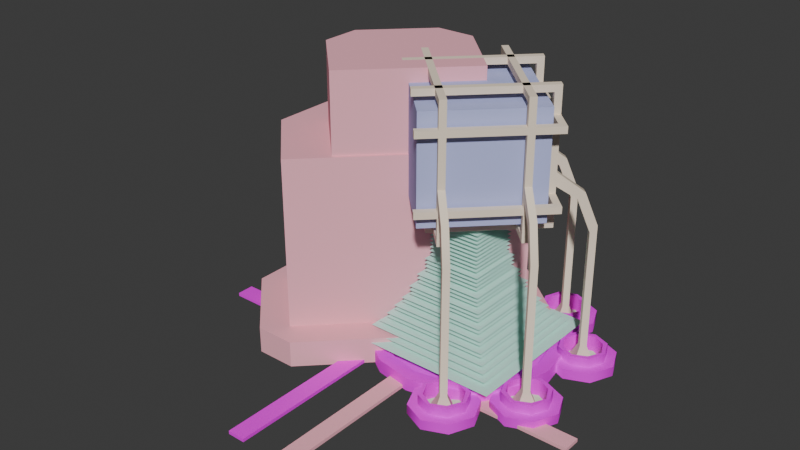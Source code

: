 # Source: rex_cube_holder.blend  (saved by Blender 4.2.66; exported with 4.5.12 LTS)
import bpy
from mathutils import Matrix  # noqa: F401  (used for matrix-valued properties, if any)

bpy.ops.wm.read_factory_settings(use_empty=True)
scene = bpy.context.scene
scene.name = 'rex_cube_holder.qc'

# ---- collections
col_rex_cube_holder_ref = bpy.data.collections.new('rex_cube_holder_ref'); scene.collection.children.link(col_rex_cube_holder_ref)
col_rex_cube_holder_selection = bpy.data.collections.new('rex_cube_holder_selection'); scene.collection.children.link(col_rex_cube_holder_selection)

# ---- images (referenced by path relative to the original .blend; pixels are not part of the script)
import os
ASSET_DIR = os.environ.get("B2B_ASSET_DIR", "")  # directory of the original .blend (textures are referenced by path, not embedded)
HERE = os.path.dirname(os.path.abspath(__file__))  # packed textures are extracted next to this script under _unpacked/

def load_image(name, relpath, width, height, colorspace="sRGB"):
    """Load a texture the original file referenced (path relative to the .blend, or extracted next to this script)."""
    p = next((c for c in (os.path.join(HERE, relpath), os.path.join(ASSET_DIR, relpath)) if relpath and os.path.exists(c)), "")
    if p:
        img = bpy.data.images.load(p, check_existing=True)
        img.name = name
    else:  # same state as the original file: an image datablock whose file is absent (Cycles renders it pink)
        img = bpy.data.images.new(name, width, height)
        img.source = "FILE"
        img.filepath = "//" + (relpath or name)
    img.colorspace_settings.name = colorspace
    return img
img_border_png = load_image('border.png', 'border.png', 1024, 1024, 'sRGB')

# ---- materials (node trees are filled in below, after node groups)
mat_glass = bpy.data.materials.new('glass')
mat_glass.diffuse_color = (0.4682, 0.5124, 0.8389, 1.0)
mat_border = bpy.data.materials.new('border')
mat_border.diffuse_color = (0.8887, 0.9383, 0.8384, 1.0)
mat_holder_side_beam_editor = bpy.data.materials.new('holder_side_beam_editor')
mat_holder_side_beam_editor.diffuse_color = (0.9036, 0.7734, 0.6196, 1.0)
mat_holder_side_beam_opaque = bpy.data.materials.new('holder_side_beam_opaque')
mat_holder_side_beam_opaque.diffuse_color = (0.6075, 0.9924, 0.5065, 1.0)
mat_holder_base_beam_editor = bpy.data.materials.new('holder_base_beam_editor')
mat_holder_base_beam_editor.diffuse_color = (0.6082, 0.9297, 0.8388, 1.0)
mat_sel = bpy.data.materials.new('sel')
mat_sel.diffuse_color = (0.9725, 0.4662, 0.5487, 1.0)
mat_sel.line_color = (0.9529, 0.8471, 0.9725, 0.0)

# ---- node groups
ng_smooth_by_angle = bpy.data.node_groups.new('Smooth by Angle', 'GeometryNodeTree')
_s = ng_smooth_by_angle.interface.new_socket(name='Mesh', in_out='OUTPUT', socket_type='NodeSocketGeometry')
_s = ng_smooth_by_angle.interface.new_socket(name='Mesh', in_out='INPUT', socket_type='NodeSocketGeometry')
_s = ng_smooth_by_angle.interface.new_socket(name='Angle', in_out='INPUT', socket_type='NodeSocketFloat')
_s.subtype = 'ANGLE'
_s.default_value = 0.5236
_s.min_value = 0.0
_s.max_value = 3.142
_s.description = 'Maximum face angle for smooth edges'
_s = ng_smooth_by_angle.interface.new_socket(name='Ignore Sharpness', in_out='INPUT', socket_type='NodeSocketBool')
_s.force_non_field = True
ng_smooth_by_angle.description = 'Set the sharpness of mesh edges based on the angle between the neighboring faces'
ng_smooth_by_angle.is_modifier = True
_N = ng_smooth_by_angle.nodes; _L = ng_smooth_by_angle.links
n0 = _N.new('GeometryNodeSetShadeSmooth'); n0.name = 'Set Shade Smooth'; n0.location = (120, -80)
n0.domain = 'EDGE'
n1 = _N.new('GeometryNodeSetShadeSmooth'); n1.name = 'Set Shade Smooth.001'; n1.location = (300, -80)
n2 = _N.new('NodeGroupOutput'); n2.name = 'Group Output'; n2.location = (480, -80)
n3 = _N.new('GeometryNodeInputMeshEdgeAngle'); n3.name = 'Edge Angle'; n3.location = (-440, -240)
n4 = _N.new('NodeGroupInput'); n4.name = 'Group Input'; n4.location = (-80, -80)
n5 = _N.new('GeometryNodeInputEdgeSmooth'); n5.name = 'Is Edge Smooth'; n5.location = (-260, -120)
n6 = _N.new('GeometryNodeInputShadeSmooth'); n6.name = 'Is Shade Smooth'; n6.location = (-440, -397)
n7 = _N.new('FunctionNodeCompare'); n7.name = 'Compare'; n7.location = (-260, -260)
n7.operation = 'LESS_EQUAL'
n7.inputs[6].default_value = (0.0, 0.0, 0.0, 0.0)
n7.inputs[7].default_value = (0.0, 0.0, 0.0, 0.0)
n8 = _N.new('FunctionNodeBooleanMath'); n8.name = 'Boolean Math.001'; n8.location = (-80, -260)
n9 = _N.new('NodeGroupInput'); n9.name = 'Group Input.001'; n9.location = (-440, -329)
n10 = _N.new('NodeGroupInput'); n10.name = 'Group Input.002'; n10.location = (-259, -189)
n11 = _N.new('FunctionNodeBooleanMath'); n11.name = 'Boolean Math'; n11.location = (-80, -149)
n11.operation = 'OR'
n12 = _N.new('FunctionNodeBooleanMath'); n12.name = 'Boolean Math.002'; n12.location = (-260, -380)
n12.operation = 'OR'
n13 = _N.new('NodeGroupInput'); n13.name = 'Group Input.003'; n13.location = (-440, -460)
_L.new(n3.outputs[0], n7.inputs[0])
_L.new(n1.outputs[0], n2.inputs[0])
_L.new(n9.outputs[1], n7.inputs[1])
_L.new(n7.outputs[0], n8.inputs[0])
_L.new(n4.outputs[0], n0.inputs[0])
_L.new(n0.outputs[0], n1.inputs[0])
_L.new(n8.outputs[0], n0.inputs[2])
_L.new(n10.outputs[2], n11.inputs[1])
_L.new(n5.outputs[0], n11.inputs[0])
_L.new(n11.outputs[0], n0.inputs[1])
_L.new(n13.outputs[2], n12.inputs[1])
_L.new(n6.outputs[0], n12.inputs[0])
_L.new(n12.outputs[0], n8.inputs[1])
n2.is_active_output = True

# ---- material node trees
mat_border.use_nodes = True; mat_border.node_tree.nodes.clear()
_N = mat_border.node_tree.nodes; _L = mat_border.node_tree.links
n0 = _N.new('ShaderNodeBsdfPrincipled'); n0.name = 'Principled BSDF'; n0.location = (10, 300)
n1 = _N.new('ShaderNodeOutputMaterial'); n1.name = 'Material Output'; n1.location = (300, 300)
n2 = _N.new('ShaderNodeTexImage'); n2.name = 'Image Texture'; n2.location = (-280, 280)
n2.image = img_border_png
_L.new(n0.outputs[0], n1.inputs[0])
_L.new(n2.outputs[0], n0.inputs[0])
n1.is_active_output = True

# ---- world
world_world = bpy.data.worlds.new('World'); scene.world = world_world
world_world.use_nodes = True; world_world.node_tree.nodes.clear()
_N = world_world.node_tree.nodes; _L = world_world.node_tree.links
n0 = _N.new('ShaderNodeOutputWorld'); n0.name = 'World Output'; n0.location = (300, 300)
n1 = _N.new('ShaderNodeBackground'); n1.name = 'Background'; n1.location = (10, 300)
n1.inputs[0].default_value = (0.05088, 0.05088, 0.05088, 1.0)
_L.new(n1.outputs[0], n0.inputs[0])
n0.is_active_output = True
world_world.color = (0.05088, 0.05088, 0.05088)
world_world.sun_shadow_jitter_overblur = 0.0

# ---- meshes
me_rex_cube_holder_ref = bpy.data.meshes.new('rex_cube_holder_ref')
me_rex_cube_holder_ref.from_pydata([(-8.0, -8.0, -64.1), (12.0, -12.0, -16.0), (12.0, 36.0, -16.0), (36.0, 12.0, -16.0), (-12.0, 12.0, -16.0), (36.0, 12.0, 16.0), (-12.0, 12.0, 16.0), (12.0, -12.0, 16.0), (12.0, 36.0, 16.0), (-3.55, 41.7, -20.0), (-2.142, 43.11, -20.0), (0.6908, 37.46, -12.0), (-2.139, 40.29, -22.0), (-0.7242, 38.87, -10.0), (2.101, 38.87, -12.0), (6.342, 34.63, -8.001), (26.14, -19.11, -58.0), (21.9, -17.7, -63.0), (26.14, -21.94, -63.0), (24.73, -17.7, -58.0), (38.87, -0.7282, -10.0), (43.11, -2.142, -20.0), (40.28, 0.6828, -10.0), (41.7, -3.556, -20.0), (23.31, -16.28, -9.999), (17.66, -10.63, -8.001), (-16.28, 26.14, -22.0), (-13.46, 23.31, -12.0), (-19.11, 26.14, -20.0), (-14.87, 24.73, -10.0), (-17.7, 27.56, -20.0), (-16.28, 23.32, -10.0), (-19.11, 26.14, -58.0), (-17.7, 27.56, -58.0), (-16.28, 26.14, -58.0), (-17.7, 24.73, -58.0), (-10.62, 17.66, -8.0), (-9.214, 19.07, -8.001), (-9.214, 19.07, -4.001), (-10.62, 17.66, -4.001), (-0.7282, 41.7, -22.0), (0.6864, 40.28, -10.0), (-3.555, 41.7, -58.0), (-2.143, 43.11, -58.0), (-0.7275, 41.7, -58.0), (-2.139, 40.28, -58.0), (4.932, 33.22, -8.001), (6.342, 34.63, -4.0), (4.932, 33.22, -4.0), (27.56, -17.7, -58.0), (30.39, -17.7, -63.0), (26.14, -13.46, -63.0), (26.14, -16.28, -58.0), (43.11, -2.142, -58.0), (41.69, -6.389, -63.0), (45.94, -2.142, -63.0), (41.7, -3.559, -58.0), (40.28, -2.146, -58.0), (41.7, 2.099, -63.0), (37.45, -2.147, -63.0), (41.7, -0.7282, -58.0), (38.87, 2.099, -12.0), (41.7, -0.7282, -22.0), (40.29, -2.141, -22.0), (37.46, 0.6856, -12.0), (34.62, 6.338, -8.001), (33.21, 4.927, -8.001), (33.21, 4.926, -4.001), (34.62, 6.337, -4.001), (26.14, -19.11, -20.0), (23.31, -13.46, -12.0), (26.14, -16.28, -22.0), (27.56, -17.7, -20.0), (24.73, -14.87, -9.999), (24.73, -17.7, -22.0), (21.9, -14.87, -12.0), (19.07, -9.213, -8.0), (17.66, -10.63, -4.001), (19.07, -9.213, -4.0), (41.7, 27.55, -58.0), (45.94, 26.14, -63.0), (41.69, 30.38, -63.0), (43.11, 26.14, -58.0), (41.7, 24.72, -58.0), (37.45, 26.14, -63.0), (41.69, 21.89, -63.0), (40.28, 26.14, -58.0), (26.14, 43.11, -58.0), (30.38, 41.7, -63.0), (26.14, 45.94, -63.0), (27.55, 41.7, -58.0), (26.14, 40.28, -58.0), (21.9, 41.7, -63.0), (26.14, 37.46, -63.0), (24.73, 41.7, -58.0), (24.73, 38.87, -9.998), (26.14, 40.28, -22.0), (27.56, 41.7, -20.0), (23.31, 37.46, -12.0), (26.15, 43.11, -20.0), (24.73, 41.7, -22.0), (17.66, 34.63, -8.0), (21.9, 38.87, -12.0), (19.07, 33.21, -8.0), (23.32, 40.28, -9.999), (19.07, 33.21, -4.002), (17.66, 34.63, -4.002), (16.24, 33.21, 18.0), (17.66, 34.63, 20.0), (16.24, 33.21, -18.0), (19.07, 33.21, 20.0), (17.66, 31.8, -18.0), (19.07, 33.21, -20.01), (17.66, 31.8, 18.0), (-7.798, 6.344, 20.0), (-9.212, 7.758, 18.0), (-7.798, 6.344, 18.0), (-9.212, 7.758, 20.0), (-4.97, 9.173, -18.0), (-6.384, 10.59, -20.0), (-4.969, 9.172, -20.0), (-6.383, 10.59, -18.0), (17.65, 34.62, -20.0), (33.22, 19.07, 20.0), (34.63, 17.66, -20.0), (33.22, 19.07, -20.0), (34.63, 17.66, 20.0), (33.21, 16.24, 18.0), (31.8, 17.65, -18.0), (33.21, 16.24, -18.0), (31.8, 17.65, 18.0), (7.758, -9.212, 20.0), (6.345, -7.798, 18.0), (7.758, -9.212, 18.0), (6.344, -7.798, 20.0), (10.59, -6.383, -20.0), (10.59, -6.384, -18.0), (9.173, -4.97, -18.0), (9.173, -4.97, -20.0), (12.0, 37.45, -10.0), (37.45, 12.0, -12.0), (37.45, 12.0, -10.0), (12.0, 37.45, -12.0), (40.29, 12.0, -10.0), (12.0, 40.29, -12.0), (12.0, 40.29, -10.0), (40.28, 12.0, -12.0), (-13.45, 12.0, -10.0), (-13.45, 12.0, -12.0), (-14.87, 13.41, -10.0), (-14.87, 13.41, -12.0), (33.22, 4.93, 20.0), (6.346, 31.8, 18.0), (31.8, 6.344, 18.0), (4.933, 33.22, 20.0), (6.344, 34.63, 20.0), (34.63, 6.342, 20.0), (33.21, 7.756, 18.0), (7.758, 33.21, 18.0), (7.758, 33.21, -18.0), (34.63, 6.342, -20.0), (6.344, 34.63, -20.0), (33.21, 7.756, -18.0), (31.8, 6.344, -18.0), (4.932, 33.21, -20.0), (33.22, 4.93, -20.0), (6.347, 31.8, -18.0), (-10.63, 17.66, 20.0), (-9.213, 19.07, -20.0), (-10.63, 17.66, -20.0), (-9.211, 19.07, 20.0), (-7.797, 17.66, 18.0), (-9.212, 16.24, -18.0), (-7.799, 17.66, -18.0), (-9.211, 16.24, 18.0), (17.66, -7.797, 18.0), (19.07, -9.211, 20.0), (19.07, -9.213, -20.0), (17.66, -7.799, -18.0), (17.66, -10.63, -20.0), (17.66, -10.63, 20.0), (16.24, -9.212, 18.0), (16.24, -9.211, -18.0), (12.0, 37.45, 12.0), (37.45, 12.0, 10.0), (37.45, 12.0, 12.0), (12.0, 37.45, 10.0), (40.29, 12.0, 12.0), (12.0, 40.29, 10.0), (12.0, 40.29, 12.0), (40.28, 12.0, 10.0), (-14.87, 13.41, 12.0), (-14.87, 13.41, 10.0), (-13.45, 12.0, 12.0), (-13.45, 12.0, 10.0), (13.41, -14.87, 12.0), (13.41, -14.87, 10.0), (12.0, -13.45, 10.0), (12.0, -13.45, 12.0), (40.29, 26.14, -22.01), (41.7, 24.73, -22.01), (41.7, 27.56, -20.01), (43.11, 26.14, -20.01), (37.46, 23.32, -12.0), (38.86, 21.89, -11.99), (38.86, 24.73, -10.01), (40.28, 23.31, -10.01), (33.21, 19.07, -7.992), (34.63, 17.66, -7.992), (34.63, 17.66, -3.99), (33.21, 19.07, -3.99), (30.0, -21.0, -61.0), (30.0, -21.0, -64.0), (-2.143, 45.94, -63.0), (-6.385, 41.7, -63.0), (-2.139, 37.45, -63.0), (2.103, 41.69, -63.0), (-17.7, 30.38, -63.0), (-21.94, 26.14, -63.0), (-17.7, 21.9, -63.0), (-13.46, 26.14, -63.0), (-14.87, 21.9, -12.0), (-17.7, 24.73, -22.0), (13.41, -14.87, -10.0), (13.41, -14.87, -12.0), (12.0, -13.45, -12.0), (12.0, -13.45, -10.0), (30.0, -21.0, -58.0), (20.0, -17.0, -63.0), (42.0, -8.0, -63.0), (42.0, 4.0, -63.0), (38.0, 2.0, -63.0), (3.0, 42.0, -63.0), (36.0, 26.0, -63.0), (38.0, 22.0, -63.0), (-3.0, 36.0, -63.0), (-3.0, 48.0, -63.0), (-14.0, 23.0, -63.0), (26.0, -11.0, -63.0), (-18.0, 33.0, -63.0), (-22.0, 31.0, -63.0), (20.0, 42.0, -63.0), (48.0, 26.0, -63.0), (46.0, 22.0, -63.0), (26.0, 48.0, -63.0), (30.0, 46.0, -63.0), (42.0, 32.0, -63.0), (30.0, 38.0, -63.0), (32.0, 42.0, -63.0), (38.0, -6.0, -61.0), (42.0, -12.0, -61.0), (42.0, -8.0, -61.0), (35.0, -9.0, -61.0), (38.0, 2.0, -61.0), (35.0, 5.0, -61.0), (32.0, -2.0, -61.0), (36.0, -2.0, -61.0), (42.0, 8.0, -61.0), (42.0, 4.0, -61.0), (33.0, -24.0, -61.0), (32.0, -17.0, -61.0), (36.0, -17.0, -61.0), (33.0, -10.0, -61.0), (30.0, -13.0, -61.0), (26.0, -27.0, -64.0), (33.0, -24.0, -64.0), (26.0, -27.0, -61.0), (19.0, -24.0, -61.0), (19.0, -24.0, -64.0), (22.0, 46.0, -61.0), (19.0, 49.0, -61.0), (16.0, 42.0, -61.0), (20.0, 42.0, -61.0), (22.0, 38.0, -61.0), (19.0, 35.0, -61.0), (26.0, 32.0, -61.0), (26.0, 36.0, -61.0), (26.0, -23.0, -61.0), (-7.001, 38.0, -61.0), (-3.0, 32.0, -61.0), (-3.0, 36.0, -61.0), (-10.0, 35.0, -61.0), (-13.0, 42.0, -64.0), (-10.0, 35.0, -64.0), (-13.0, 42.0, -61.0), (-10.0, 49.0, -61.0), (-10.0, 49.0, -64.0), (-9.002, 42.0, -61.0), (-7.0, 46.0, -61.0), (-3.0, 52.0, -61.0), (-3.0, 48.0, -61.0), (4.0, 49.0, -61.0), (1.0, 46.0, -61.0), (7.0, 42.0, -64.0), (4.0, 49.0, -64.0), (7.0, 42.0, -61.0), (4.0, 35.0, -61.0), (4.0, 35.0, -64.0), (3.0, 42.0, -61.0), (1.0, 38.0, -61.0), (-11.0, 34.0, -61.0), (-8.0, 27.0, -64.0), (-11.0, 34.0, -64.0), (-8.0, 27.0, -61.0), (-11.0, 20.0, -61.0), (-11.0, 20.0, -64.0), (-3.0, 32.0, -64.0), (36.0, -17.0, -64.0), (33.0, -10.0, -64.0), (26.0, 52.0, -61.0), (26.0, 48.0, -61.0), (26.0, 52.0, -64.0), (19.0, 49.0, -64.0), (33.0, 49.0, -61.0), (33.0, 49.0, -64.0), (30.0, 46.0, -61.0), (33.0, 35.0, -61.0), (26.0, 32.0, -64.0), (33.0, 35.0, -64.0), (19.0, 35.0, -64.0), (-22.0, 23.0, -61.0), (-28.0, 27.0, -61.0), (-25.0, 20.0, -61.0), (-24.0, 27.0, -61.0), (-22.0, 31.0, -61.0), (-25.0, 34.0, -61.0), (-18.0, 17.0, -61.0), (-18.0, 21.0, -61.0), (-18.0, 37.0, -61.0), (-18.0, 33.0, -61.0), (30.0, 38.0, -61.0), (38.0, 22.0, -61.0), (42.0, 16.0, -61.0), (42.0, 20.0, -61.0), (35.0, 19.0, -61.0), (32.0, 26.0, -61.0), (36.0, 26.0, -61.0), (38.0, 30.0, -61.0), (35.0, 33.0, -61.0), (32.0, 26.0, -64.0), (35.0, 19.0, -64.0), (35.0, 33.0, -64.0), (42.0, 36.0, -61.0), (42.0, 32.0, -61.0), (46.0, 30.0, -61.0), (49.0, 33.0, -61.0), (52.0, 26.0, -64.0), (49.0, 33.0, -64.0), (52.0, 26.0, -61.0), (49.0, 19.0, -61.0), (49.0, 19.0, -64.0), (48.0, 26.0, -61.0), (46.0, 22.0, -61.0), (-28.0, 27.0, -64.0), (-25.0, 20.0, -64.0), (-25.0, 34.0, -64.0), (49.0, -9.0, -61.0), (42.0, -12.0, -64.0), (49.0, -9.0, -64.0), (35.0, -9.0, -64.0), (42.0, 16.0, -64.0), (32.0, -2.0, -64.0), (35.0, 5.0, -64.0), (42.0, 36.0, -64.0), (32.0, 42.0, -61.0), (36.0, 42.0, -61.0), (42.0, 7.999, -64.0), (49.0, 4.997, -61.0), (49.0, 4.997, -64.0), (46.0, 2.0, -61.0), (52.0, -2.0, -64.0), (52.0, -2.0, -61.0), (48.0, -2.0, -61.0), (46.0, -6.0, -61.0), (-5.0, -5.0, -60.1), (3.0, -10.0, -64.0), (-5.001, -5.001, -64.1), (3.0, -10.0, -60.0), (-10.0, 2.999, -60.1), (-10.0, 2.999, -64.1), (-10.0, 21.0, -60.0), (-12.0, 12.0, -64.0), (-10.0, 21.0, -64.0), (-12.0, 12.0, -60.0), (36.0, 42.0, -64.0), (16.0, 42.0, -64.0), (-5.0, 29.0, -60.0), (-5.0, 29.0, -64.0), (3.0, 34.0, -60.0), (3.0, 34.0, -64.0), (21.0, 34.0, -60.0), (12.0, 36.0, -64.0), (21.0, 34.0, -64.0), (12.0, 36.0, -60.0), (-3.0, 52.0, -64.0), (29.0, 29.0, -60.1), (29.0, 29.0, -64.1), (34.0, 21.0, -60.1), (34.0, 21.0, -64.1), (34.0, 3.0, -60.0), (36.0, 12.0, -64.0), (34.0, 3.0, -64.0), (36.0, 12.0, -60.0), (26.0, -7.0, -61.0), (26.0, -11.0, -61.0), (19.0, -10.0, -61.0), (26.0, -7.001, -64.0), (19.0, -10.0, -64.0), (22.0, -13.0, -61.0), (16.0, -17.0, -61.0), (20.0, -17.0, -61.0), (22.0, -21.0, -61.0), (15.99, -17.0, -64.0), (-14.0, 23.0, -61.0), (-18.0, 17.0, -64.0), (29.0, -5.0, -60.0), (29.0, -5.0, -64.0), (21.0, -10.0, -60.0), (21.0, -10.0, -64.0), (12.0, -12.0, -64.0), (12.0, -12.0, -60.0), (-18.0, 37.0, -64.0), (-14.0, 31.0, -61.0), (-12.0, 27.0, -61.0), (29.99, -21.01, -63.0), (34.0, 2.993, -62.0), (24.01, 11.97, -58.0), (23.0, 7.46, -58.0), (36.01, 11.96, -62.0), (23.0, 16.5, -58.0), (20.53, 3.528, -58.0), (16.48, 0.9947, -58.0), (12.02, 0.004781, -58.0), (7.517, 1.004, -58.0), (3.493, 3.51, -58.0), (0.999, 7.501, -58.0), (0.003102, 11.98, -58.0), (1.013, 16.54, -58.0), (3.491, 20.49, -58.0), (7.513, 23.0, -58.0), (12.0, 24.0, -58.0), (20.5, 20.5, -58.0), (29.0, 28.99, -62.0), (16.5, 23.0, -58.0), (20.97, 34.01, -62.0), (11.99, 36.01, -62.0), (34.0, 21.0, -62.0), (3.021, 34.0, -62.0), (-4.998, 29.0, -62.0), (-9.999, 21.03, -62.0), (-12.0, 12.0, -62.0), (-10.0, 2.998, -62.0), (-5.001, -4.999, -62.0), (3.055, -10.02, -62.0), (12.0, -12.0, -62.0), (21.0, -10.0, -62.0), (28.96, -5.016, -62.0), (32.0, -8.0, -60.0), (38.0, 0.9998, -60.0), (38.0, 23.0, -60.1), (40.0, 12.0, -64.1), (38.0, 23.0, -64.1), (40.0, 12.0, -60.0), (38.0, 0.9997, -64.1), (32.0, -8.001, -64.1), (12.0, -16.0, -60.0), (23.0, -14.0, -60.0), (1.0, -14.0, -60.0), (1.0, -14.0, -64.1), (-7.999, -7.999, -60.1), (-14.0, 1.0, -64.1), (-14.0, 1.0, -60.1), (-16.0, 12.0, -64.1), (-16.0, 12.0, -60.0), (-14.0, 23.0, -60.0), (-14.0, 23.0, -64.1), (-8.001, 32.0, -64.1), (-8.0, 32.0, -60.0), (0.9996, 38.0, -64.1), (1.0, 38.0, -60.0), (12.0, 40.0, -64.1), (12.0, 40.0, -60.0), (23.0, 38.0, -60.0), (23.0, 38.0, -64.1), (32.0, 32.0, -64.1), (32.0, 32.0, -60.1), (23.0, -14.0, -64.1), (12.0, -16.0, -64.1), (21.0, 3.0, -37.92), (3.0, 21.0, -37.92), (3.0, 3.0, -37.92), (21.0, 21.0, -37.92), (36.0, -12.0, -57.4), (-12.0, 36.0, -57.4), (-12.0, -12.0, -57.4), (36.0, 36.0, -57.4), (33.0, -9.0, -56.18), (-9.0, 33.0, -56.18), (-9.0, -9.0, -56.18), (33.0, 33.0, -56.18), (31.5, -7.5, -54.96), (-7.5, 31.5, -54.96), (-7.5, -7.5, -54.96), (31.5, 31.5, -54.96), (30.0, -6.0, -53.75), (-6.0, 30.0, -53.75), (-6.0, -6.0, -53.75), (30.0, 30.0, -53.75), (28.5, -4.5, -52.53), (-4.5, 28.5, -52.53), (-4.5, -4.5, -52.53), (28.5, 28.5, -52.53), (28.5, -4.5, -51.31), (-4.5, 28.5, -51.31), (-4.5, -4.5, -51.31), (28.5, 28.5, -51.31), (27.0, -3.0, -50.09), (-3.0, 27.0, -50.09), (-3.0, -3.0, -50.09), (27.0, 27.0, -50.09), (27.0, -3.0, -48.88), (-3.0, 27.0, -48.88), (-3.0, -3.0, -48.88), (27.0, 27.0, -48.88), (25.5, -1.5, -47.66), (-1.5, 25.5, -47.66), (-1.5, -1.5, -47.66), (25.5, 25.5, -47.66), (25.5, -1.5, -46.44), (-1.5, 25.5, -46.44), (-1.5, -1.5, -46.44), (25.5, 25.5, -46.44), (24.0, 9.537e-07, -45.22), (-9.537e-07, 24.0, -45.22), (0.0, 0.0, -45.22), (24.0, 24.0, -45.22), (24.0, 9.537e-07, -44.01), (-9.537e-07, 24.0, -44.01), (0.0, 0.0, -44.01), (24.0, 24.0, -44.01), (24.0, 9.537e-07, -42.79), (-9.537e-07, 24.0, -42.79), (0.0, 0.0, -42.79), (24.0, 24.0, -42.79), (22.5, 1.5, -41.57), (1.5, 22.5, -41.57), (1.5, 1.5, -41.57), (22.5, 22.5, -41.57), (22.5, 1.5, -40.35), (1.5, 22.5, -40.35), (1.5, 1.5, -40.35), (22.5, 22.5, -40.35), (22.5, 1.5, -39.14), (1.5, 22.5, -39.14), (1.5, 1.5, -39.14), (22.5, 22.5, -39.14), (21.0, 3.0, -36.7), (3.0, 21.0, -36.7), (3.0, 3.0, -36.7), (21.0, 21.0, -36.7), (21.0, 3.0, -35.48), (3.0, 21.0, -35.48), (3.0, 3.0, -35.48), (21.0, 21.0, -35.48), (21.0, 3.0, -34.26), (3.0, 21.0, -34.26), (3.0, 3.0, -34.26), (21.0, 21.0, -34.26), (20.0, 4.0, -33.05), (4.0, 20.0, -33.05), (4.0, 4.0, -33.05), (20.0, 20.0, -33.05), (20.0, 4.0, -31.83), (4.0, 20.0, -31.83), (4.0, 4.0, -31.83), (20.0, 20.0, -31.83), (20.0, 4.0, -30.61), (4.0, 20.0, -30.61), (4.0, 4.0, -30.61), (20.0, 20.0, -30.61), (20.0, 4.0, -29.39), (4.0, 20.0, -29.39), (4.0, 4.0, -29.39), (20.0, 20.0, -29.39), (20.0, 4.0, -28.18), (4.0, 20.0, -28.18), (4.0, 4.0, -28.18), (20.0, 20.0, -28.18), (20.0, 4.0, -26.96), (4.0, 20.0, -26.96), (4.0, 4.0, -26.96), (20.0, 20.0, -26.96), (20.0, 4.0, -25.74), (4.0, 20.0, -25.74), (4.0, 4.0, -25.74), (20.0, 20.0, -25.74), (20.0, 4.0, -24.52), (4.0, 20.0, -24.52), (4.0, 4.0, -24.52), (20.0, 20.0, -24.52), (20.0, 4.0, -23.31), (4.0, 20.0, -23.31), (4.0, 4.0, -23.31), (20.0, 20.0, -23.31), (20.0, 4.0, -22.09), (4.0, 20.0, -22.09), (4.0, 4.0, -22.09), (20.0, 20.0, -22.09), (20.0, 4.0, -20.87), (4.0, 20.0, -20.87), (4.0, 4.0, -20.87), (20.0, 20.0, -20.87), (20.0, 4.0, -19.65), (4.0, 20.0, -19.65), (4.0, 4.0, -19.65), (20.0, 20.0, -19.65), (20.0, 4.0, -18.44), (4.0, 20.0, -18.44), (4.0, 4.0, -18.44), (20.0, 20.0, -18.44), (20.0, 4.0, -17.22), (4.0, 20.0, -17.22), (4.0, 4.0, -17.22), (20.0, 20.0, -17.22), (20.0, 4.0, -16.0), (4.0, 20.0, -16.0), (4.0, 4.0, -16.0), (20.0, 20.0, -16.0), (22.0, -21.0, -58.0), (26.0, -24.0, -58.0), (26.0, -23.0, -58.0), (21.0, -22.0, -58.0), (19.0, -17.0, -58.0), (20.0, -17.0, -58.0), (22.0, -13.0, -58.0), (21.0, -12.0, -58.0), (26.0, -10.0, -58.0), (26.0, -11.0, -58.0), (-8.0, 37.0, -58.0), (-8.0, 37.0, -61.0), (-3.0, 35.0, -61.0), (2.0, 37.0, -58.0), (1.999, 37.0, -61.0), (-3.0, 35.0, -58.0), (-10.0, 42.0, -61.0), (-10.0, 42.0, -58.0), (-8.0, 47.0, -58.0), (-8.0, 47.0, -61.0), (21.0, 37.0, -58.0), (21.0, 37.0, -61.0), (26.0, 35.0, -61.0), (31.0, 37.0, -58.0), (31.0, 37.0, -61.0), (26.0, 35.0, -58.0), (19.0, 42.0, -61.0), (19.0, 42.0, -58.0), (21.0, 47.0, -58.0), (21.0, 47.0, -61.0), (37.0, 21.0, -58.0), (35.0, 26.0, -61.0), (37.0, 21.0, -61.0), (35.0, 26.0, -58.0), (37.0, 31.0, -58.0), (37.0, 31.0, -61.0), (37.0, -7.0, -58.0), (37.0, -7.0, -61.0), (42.0, -9.0, -61.0), (47.0, -7.001, -58.0), (47.0, -7.001, -61.0), (42.0, -9.0, -58.0), (35.0, -2.0, -61.0), (35.0, -2.0, -58.0), (37.0, 3.0, -58.0), (37.0, 3.0, -61.0), (-23.0, 22.0, -58.0), (-18.0, 20.0, -61.0), (-13.0, 22.0, -58.0), (-13.0, 22.0, -61.0), (-18.0, 20.0, -58.0), (-18.0, 20.0, -63.0), (-23.0, 22.0, -63.0), (-25.0, 27.0, -61.0), (-25.0, 27.0, -63.0), (-25.0, 27.0, -58.0), (-23.0, 32.0, -58.0), (-23.0, 32.0, -61.0), (21.0, -22.0, -61.0), (26.0, -24.0, -61.0), (31.0, -22.0, -58.0), (31.0, -22.0, -61.0), (19.0, -17.0, -61.0), (21.0, -12.0, -61.0), (22.0, -13.0, -63.0), (22.0, -21.0, -63.0), (3.0, 42.0, -58.0), (1.0, 38.0, -58.0), (4.0, 42.0, -58.0), (2.0, 47.0, -58.0), (1.0, 46.0, -58.0), (38.0, -6.0, -58.0), (38.0, -6.0, -63.0), (42.0, -8.0, -58.0), (46.0, -6.0, -58.0), (46.0, -6.0, -63.0), (46.0, 2.0, -58.0), (46.0, 2.0, -63.0), (42.0, 4.0, -58.0), (38.0, 2.0, -58.0), (-3.0, 36.0, -58.0), (1.0, 38.0, -63.0), (1.0, 46.0, -63.0), (36.0, -2.0, -63.0), (36.0, -2.0, -58.0), (22.0, 38.0, -58.0), (26.0, 36.0, -58.0), (20.0, 42.0, -58.0), (22.0, 46.0, -58.0), (26.0, 49.0, -58.0), (26.0, 48.0, -58.0), (26.0, 49.0, -61.0), (31.0, 47.0, -58.0), (31.0, 47.0, -61.0), (30.0, 46.0, -58.0), (33.0, 42.0, -61.0), (33.0, 42.0, -58.0), (32.0, 42.0, -58.0), (30.0, 38.0, -58.0), (47.0, 2.996, -58.0), (49.0, -2.0, -61.0), (47.0, 2.995, -61.0), (49.0, -2.0, -58.0), (38.0, 30.0, -58.0), (42.0, 33.0, -58.0), (42.0, 32.0, -58.0), (42.0, 33.0, -61.0), (47.0, 31.0, -58.0), (47.0, 31.0, -61.0), (46.0, 30.0, -58.0), (49.0, 26.0, -61.0), (49.0, 26.0, -58.0), (47.0, 21.0, -58.0), (47.0, 21.0, -61.0), (48.0, 26.0, -58.0), (46.0, 22.0, -58.0), (38.0, 30.0, -63.0), (36.0, 26.0, -58.0), (38.0, 22.0, -58.0), (42.0, 19.0, -61.0), (42.0, 19.0, -58.0), (42.0, 20.0, -58.0), (-7.001, 38.0, -58.0), (-7.003, 38.0, -63.0), (-3.0, 48.0, -58.0), (-7.0, 46.0, -58.0), (-7.0, 46.0, -63.0), (48.0, -2.0, -58.0), (-9.002, 42.0, -63.0), (-9.002, 42.0, -58.0), (48.0, -2.0, -63.0), (4.0, 42.0, -61.0), (2.0, 47.0, -61.0), (-22.0, 23.0, -58.0), (-18.0, 21.0, -58.0), (-24.0, 27.0, -58.0), (-22.0, 31.0, -58.0), (-18.0, 34.0, -58.0), (-18.0, 33.0, -58.0), (-18.0, 34.0, -61.0), (-13.0, 32.0, -58.0), (-13.0, 32.0, -61.0), (-14.0, 31.0, -58.0), (-11.0, 27.0, -61.0), (-11.0, 27.0, -58.0), (-12.0, 27.0, -58.0), (-14.0, 23.0, -58.0), (-12.0, 27.0, -63.0), (-14.0, 31.0, -63.0), (26.0, -10.0, -61.0), (31.0, -12.0, -58.0), (31.0, -12.0, -61.0), (30.0, -13.0, -58.0), (32.0, -17.0, -58.0), (33.0, -17.0, -58.0), (33.0, -17.0, -61.0), (30.0, -13.0, -63.0), (-18.0, 21.0, -63.0), (-22.0, 23.0, -63.0), (26.0, -23.0, -63.0), (32.0, -17.0, -63.0), (-24.0, 27.0, -63.0), (-3.0, 49.0, -58.0), (-3.0, 49.0, -61.0), (22.0, 46.0, -63.0), (22.0, 38.0, -63.0), (42.0, 4.988, -61.0), (42.0, 5.0, -58.0), (46.0, 30.0, -63.0), (42.0, 20.0, -63.0), (26.0, 36.0, -63.0), (-5.333, -10.67, -63.0), (-10.67, -5.333, -63.0), (-10.67, -10.67, -63.0), (-10.67, -60.0, -64.0), (-5.333, -60.0, -64.0), (-60.0, -5.333, -64.0), (-60.0, -10.67, -64.0), (-5.333, -5.333, -63.0), (-60.0, -10.67, -63.0), (-60.0, -5.333, -63.0), (-5.333, -60.0, -63.0), (-10.67, -60.0, -63.0), (-10.67, -10.67, -64.0), (-10.67, -5.333, -64.0), (-5.333, -10.67, -64.0), (-5.333, -5.333, -64.0)], [(212, 211), (211, 227)], [(7, 6, 4, 1), (175, 181, 174, 171), (6, 8, 2, 4), (1, 4, 2, 3), (5, 8, 6, 7), (524, 527, 525, 526), (61, 22, 21, 62), (31, 221, 36, 39), (79, 82, 80, 81), (10, 43, 42, 9), (153, 157, 162, 163), (187, 190, 188, 189), (29, 27, 26, 30), (70, 73, 72, 71), (198, 185, 184, 197), (223, 226, 225, 224), (71, 72, 49, 52), (187, 185, 198, 195), (99, 104, 95, 97), (221, 222, 26, 27), (38, 37, 27, 29), (73, 70, 76, 78), (120, 119, 122, 112), (158, 152, 166, 159), (24, 69, 72, 73), (204, 208, 207, 203), (137, 128, 125, 138), (97, 96, 91, 90), (156, 151, 165, 160), (170, 167, 180, 176), (64, 20, 67, 66), (52, 49, 50, 51), (86, 79, 81, 84), (91, 94, 92, 93), (33, 34, 220, 217), (16, 19, 17, 18), (19, 52, 51, 17), (94, 87, 89, 92), (95, 98, 96, 97), (11, 13, 9, 12), (176, 180, 179, 177), (206, 202, 201, 205), (110, 114, 116, 113), (62, 21, 53, 60), (31, 39, 38, 29), (118, 121, 119, 120), (104, 102, 101, 106), (205, 203, 207, 210), (40, 10, 41, 14), (160, 165, 164, 161), (100, 94, 91, 96), (102, 104, 99, 100), (12, 9, 42, 45), (22, 61, 65, 68), (62, 60, 57, 63), (41, 10, 9, 13), (75, 24, 77, 25), (87, 90, 88, 89), (42, 43, 213, 214), (56, 57, 59, 54), (83, 86, 84, 85), (35, 32, 218, 219), (90, 91, 93, 88), (32, 33, 217, 218), (203, 205, 201, 199), (76, 70, 75, 25), (27, 37, 36, 221), (129, 136, 135, 124), (121, 109, 122, 119), (102, 100, 96, 98), (69, 16, 49, 72), (13, 11, 46, 48), (110, 113, 111, 112), (126, 127, 129, 124), (123, 134, 131, 126), (100, 99, 87, 94), (173, 172, 182, 178), (114, 117, 115, 116), (222, 35, 34, 26), (199, 201, 79, 86), (222, 28, 32, 35), (28, 31, 29, 30), (108, 110, 112, 122), (20, 23, 21, 22), (203, 199, 200, 204), (163, 166, 164, 165), (160, 162, 157, 156), (193, 191, 192, 194), (69, 74, 19, 16), (134, 123, 130, 132), (10, 40, 44, 43), (193, 194, 186, 183), (23, 56, 53, 21), (70, 71, 74, 75), (183, 186, 184, 185), (190, 184, 186, 188), (155, 156, 157, 158), (61, 62, 63, 64), (167, 170, 168, 169), (14, 15, 46, 11), (164, 166, 152, 154), (205, 210, 209, 206), (127, 130, 128, 129), (173, 178, 177, 168), (151, 154, 152, 153), (171, 174, 172, 173), (113, 107, 109, 111), (118, 111, 109, 121), (104, 106, 105, 95), (151, 153, 163, 165), (180, 181, 182, 179), (177, 179, 169, 168), (136, 137, 138, 135), (177, 178, 175, 176), (174, 181, 180, 167), (159, 162, 160, 161), (223, 224, 146, 143), (71, 52, 19, 74), (155, 158, 159, 161), (182, 172, 169, 179), (139, 142, 140, 141), (143, 146, 144, 145), (145, 139, 141, 143), (146, 140, 142, 144), (149, 145, 144, 150), (147, 149, 150, 148), (149, 147, 139, 145), (65, 61, 64, 66), (116, 115, 107, 113), (226, 141, 140, 225), (143, 141, 226, 223), (30, 26, 34, 33), (136, 129, 128, 137), (126, 131, 133, 127), (424, 784, 238, 692), (60, 53, 55, 58), (98, 103, 101, 102), (154, 155, 161, 164), (14, 41, 47, 15), (105, 103, 98, 95), (43, 44, 216, 213), (57, 60, 58, 59), (53, 56, 54, 55), (45, 42, 214, 215), (49, 16, 18, 50), (82, 83, 85, 80), (34, 35, 219, 220), (44, 45, 215, 216), (20, 64, 63, 23), (131, 134, 132, 133), (123, 126, 124, 125), (30, 33, 32, 28), (224, 225, 140, 146), (11, 12, 40, 14), (73, 78, 77, 24), (74, 69, 24, 75), (155, 154, 151, 156), (157, 153, 152, 158), (200, 202, 206, 204), (191, 193, 183, 189), (191, 189, 188, 192), (199, 86, 83, 200), (202, 200, 83, 82), (195, 196, 190, 187), (195, 198, 197, 196), (22, 68, 67, 20), (148, 150, 144, 142), (196, 197, 184, 190), (204, 206, 209, 208), (12, 45, 44, 40), (202, 82, 79, 201), (125, 128, 130, 123), (117, 108, 107, 115), (170, 171, 173, 168), (181, 175, 178, 182), (13, 48, 47, 41), (189, 183, 185, 187), (169, 172, 174, 167), (159, 166, 163, 162), (135, 138, 125, 124), (130, 127, 133, 132), (147, 148, 142, 139), (122, 109, 107, 108), (23, 63, 57, 56), (194, 192, 188, 186), (97, 90, 87, 99), (114, 110, 108, 117), (500, 503, 501, 502), (221, 31, 28, 222), (697, 698, 694, 696), (634, 635, 632, 633), (764, 240, 239, 766), (651, 652, 723, 724), (720, 717, 718, 722), (735, 737, 742, 739), (774, 237, 785, 762), (704, 705, 758, 755), (716, 792, 244, 718), (650, 653, 648, 649), (666, 669, 664, 665), (640, 643, 638, 639), (713, 714, 798, 793), (707, 712, 711, 231), (795, 706, 704, 727), (707, 706, 795, 672), (635, 691, 690, 632), (737, 733, 246, 796), (699, 712, 671, 664), (676, 772, 773, 774), (684, 685, 681, 683), (727, 704, 755, 730), (702, 703, 229, 701), (688, 782, 781, 227), (699, 664, 669, 701), (695, 708, 643, 641), (707, 672, 671, 712), (628, 631, 629, 630), (713, 715, 655, 648), (761, 674, 678, 762), (628, 630, 787, 693), (674, 683, 682, 680), (667, 668, 728, 730), (699, 700, 711, 712), (646, 647, 644, 645), (641, 642, 759, 696), (697, 790, 752, 698), (746, 749, 797, 234), (720, 724, 723, 721), (778, 780, 781, 782), (753, 752, 790, 646), (707, 231, 230, 706), (656, 717, 719, 657), (726, 247, 798, 714), (672, 673, 670, 671), (768, 765, 766, 770), (674, 680, 679, 678), (743, 243, 797, 749), (698, 752, 236, 710), (726, 725, 248, 247), (656, 657, 654, 655), (768, 770, 773, 772), (753, 757, 756, 754), (628, 633, 632, 631), (634, 633, 228, 692), (676, 677, 771, 772), (658, 661, 659, 660), (720, 722, 725, 724), (750, 708, 235, 751), (740, 741, 738, 739), (778, 782, 783, 779), (746, 745, 661, 658), (702, 755, 758, 703), (727, 730, 728, 729), (747, 748, 658, 660), (770, 776, 775, 773), (735, 739, 738, 736), (684, 765, 767, 685), (750, 751, 756, 757), (702, 701, 669, 667), (731, 733, 732, 662), (641, 696, 694, 695), (676, 678, 675, 677), (697, 760, 791, 790), (774, 762, 678, 676), (768, 772, 771, 769), (764, 684, 683, 763), (634, 692, 238, 637), (667, 730, 755, 702), (774, 773, 775, 237), (688, 629, 687, 689), (746, 234, 233, 745), (778, 779, 777, 636), (737, 796, 242, 742), (695, 694, 232, 709), (764, 766, 765, 684), (695, 709, 235, 708), (764, 763, 789, 240), (699, 701, 229, 700), (641, 643, 640, 642), (731, 744, 246, 733), (631, 632, 690, 686), (638, 645, 644, 639), (780, 784, 788, 781), (740, 748, 747, 741), (726, 714, 653, 651), (743, 742, 242, 243), (727, 729, 794, 795), (662, 732, 734, 663), (664, 671, 670, 665), (720, 721, 719, 717), (672, 795, 794, 673), (768, 769, 767, 765), (761, 762, 785, 786), (634, 637, 636, 635), (635, 636, 777, 691), (722, 245, 248, 725), (227, 630, 629, 688), (648, 655, 654, 649), (716, 718, 717, 656), (628, 693, 228, 633), (731, 662, 661, 745), (716, 656, 655, 715), (713, 648, 653, 714), (740, 739, 742, 743), (662, 663, 659, 661), (746, 658, 748, 749), (636, 637, 780, 778), (780, 637, 238, 784), (697, 696, 759, 760), (651, 653, 650, 652), (227, 424, 787, 630), (227, 781, 788, 424), (735, 736, 734, 732), (770, 766, 239, 776), (753, 646, 645, 757), (761, 786, 789, 763), (646, 790, 791, 647), (731, 745, 233, 744), (667, 669, 666, 668), (645, 638, 750, 757), (750, 638, 643, 708), (722, 718, 244, 245), (716, 715, 241, 792), (651, 724, 725, 726), (687, 629, 631, 686), (732, 733, 737, 735), (698, 710, 232, 694), (688, 689, 783, 782), (704, 706, 230, 705), (761, 763, 683, 674), (743, 749, 748, 740), (753, 754, 236, 752), (713, 793, 241, 715), (411, 410, 409, 267), (253, 258, 257, 254), (411, 267, 266, 277), (262, 263, 260, 261), (296, 295, 298, 299), (288, 290, 289, 285), (367, 371, 370, 368), (285, 286, 282, 284), (413, 327, 326, 304), (330, 276, 275, 316), (337, 343, 342, 338), (408, 404, 403, 405), (316, 318, 384, 365), (291, 295, 293, 294), (291, 292, 298, 295), (331, 336, 335, 334), (337, 338, 335, 336), (257, 258, 369, 367), (316, 275, 317, 318), (388, 389, 391, 393), (324, 325, 321, 323), (372, 371, 367, 369), (386, 380, 382, 387), (415, 399, 401, 416), (405, 403, 406, 407), (274, 271, 385, 319), (322, 354, 414, 326), (267, 268, 264, 266), (313, 309, 310, 315), (304, 303, 423, 413), (334, 335, 339, 340), (356, 358, 370, 371), (284, 281, 278, 287), (281, 283, 306, 279), (254, 362, 361, 255), (373, 251, 250, 356), (271, 274, 273, 272), (316, 365, 364, 330), (403, 404, 263, 262), (291, 289, 290, 292), (288, 285, 284, 287), (408, 405, 409, 410), (345, 344, 351, 348), (349, 350, 346, 348), (304, 326, 414, 305), (211, 277, 266, 259), (273, 274, 275, 276), (378, 374, 376, 379), (367, 368, 366, 257), (255, 256, 253, 254), (300, 422, 423, 303), (262, 261, 307, 308), (417, 415, 416, 418), (345, 347, 363, 342), (405, 407, 412, 409), (417, 418, 419, 420), (397, 395, 396, 398), (313, 314, 311, 309), (377, 420, 419, 375), (281, 284, 282, 283), (252, 359, 357, 250), (342, 343, 344, 345), (249, 252, 250, 251), (320, 322, 326, 327), (345, 348, 346, 347), (285, 289, 394, 286), (313, 315, 364, 365), (338, 341, 339, 335), (270, 309, 311, 312), (352, 333, 332, 349), (324, 329, 328, 325), (259, 261, 260, 211), (338, 342, 363, 341), (291, 294, 394, 289), (399, 402, 400, 401), (380, 383, 381, 382), (252, 255, 361, 359), (259, 265, 307, 261), (262, 308, 406, 403), (374, 377, 375, 376), (304, 305, 301, 303), (349, 332, 360, 350), (300, 302, 421, 328), (395, 390, 392, 396), (356, 250, 357, 358), (296, 279, 306, 297), (300, 303, 301, 302), (325, 355, 353, 321), (334, 340, 360, 332), (296, 297, 293, 295), (331, 334, 332, 333), (259, 266, 264, 265), (322, 321, 353, 354), (356, 371, 372, 373), (269, 310, 309, 270), (278, 281, 279, 280), (299, 280, 279, 296), (412, 268, 267, 409), (255, 252, 249, 256), (300, 328, 329, 422), (313, 365, 384, 314), (274, 319, 317, 275), (378, 379, 381, 383), (325, 328, 421, 355), (254, 257, 366, 362), (397, 398, 400, 402), (390, 393, 391, 392), (270, 312, 385, 271), (349, 348, 351, 352), (271, 272, 269, 270), (320, 323, 321, 322), (709, 751, 235), (703, 231, 711, 700), (247, 245, 244, 792), (709, 232, 710), (424, 693, 787), (170, 176, 175, 171), (709, 754, 756, 751), (424, 788, 784), (247, 793, 798), (424, 692, 228, 693), (243, 796, 246, 744), (247, 248, 245), (237, 786, 785), (247, 792, 241, 793), (709, 710, 236, 754), (237, 775, 776), (243, 234, 797), (703, 705, 230, 231), (237, 240, 789, 786), (243, 242, 796), (703, 700, 229), (243, 744, 233, 234), (237, 776, 239, 240), (703, 758, 705), (436, 437, 449, 450), (456, 425, 427, 430), (445, 447, 439, 440), (430, 431, 455, 456), (434, 435, 451, 452), (428, 446, 429, 426), (446, 442, 441, 429), (433, 434, 452, 453), (444, 445, 440, 443), (431, 432, 454, 455), (437, 438, 448, 449), (442, 444, 443, 441), (425, 428, 426, 427), (447, 448, 438, 439), (435, 436, 450, 451), (459, 397, 402, 462), (482, 485, 484, 483), (474, 475, 472, 473), (474, 477, 476, 475), (377, 467, 465, 420), (458, 462, 402, 399), (469, 471, 470, 0), (374, 378, 471, 469), (479, 481, 480, 478), (390, 395, 485, 482), (485, 459, 461, 484), (388, 393, 481, 479), (477, 479, 478, 476), (482, 481, 393, 390), (466, 465, 487, 486), (377, 374, 469, 467), (467, 469, 0, 468), (457, 458, 399, 415), (458, 457, 464, 463), (432, 433, 453, 454), (471, 473, 472, 470), (417, 420, 465, 466), (457, 466, 486, 464), (459, 485, 395, 397), (467, 468, 487, 465), (479, 477, 386, 388), (380, 474, 473, 383), (378, 383, 473, 471), (458, 463, 460, 462), (380, 386, 477, 474), (415, 417, 466, 457), (459, 462, 460, 461), (492, 495, 493, 494), (532, 535, 533, 534), (5, 7, 1, 3), (488, 491, 489, 490), (624, 627, 625, 626), (612, 615, 613, 614), (608, 611, 609, 610), (520, 523, 521, 522), (576, 579, 577, 578), (504, 507, 505, 506), (552, 555, 553, 554), (496, 499, 497, 498), (540, 543, 541, 542), (528, 531, 529, 530), (8, 5, 3, 2), (544, 547, 545, 546), (548, 551, 549, 550), (536, 539, 537, 538), (556, 559, 557, 558), (560, 563, 561, 562), (564, 567, 565, 566), (568, 571, 569, 570), (572, 575, 573, 574), (516, 519, 517, 518), (580, 583, 581, 582), (584, 587, 585, 586), (588, 591, 589, 590), (592, 595, 593, 594), (596, 599, 597, 598), (600, 603, 601, 602), (604, 607, 605, 606), (512, 515, 513, 514), (508, 511, 509, 510), (616, 619, 617, 618), (620, 623, 621, 622), (388, 386, 387, 389), (265, 264, 268, 307), (307, 268, 412, 308), (407, 406, 308, 412), (358, 357, 359, 370), (361, 368, 370, 359), (362, 366, 368, 361), (346, 350, 360, 347), (340, 363, 347, 360), (339, 341, 363, 340), (317, 314, 384, 318), (314, 317, 319, 311), (311, 319, 385, 312), (293, 297, 306, 294), (283, 394, 294, 306), (282, 286, 394, 283), (301, 305, 414, 302), (354, 421, 302, 414), (353, 355, 421, 354), (482, 483, 480, 481), (427, 426, 429, 441, 443, 440, 439, 438, 437, 436, 435, 434, 433, 432, 431, 430), (0, 470, 472, 468), (475, 487, 468, 472), (476, 486, 487, 475), (478, 464, 486, 476), (464, 478, 480, 463), (463, 480, 483, 460), (460, 483, 484, 461), (111, 118, 120, 112), (814, 812, 800, 806), (804, 805, 807, 808), (802, 803, 809, 810), (801, 799, 806, 800), (812, 804, 808, 800), (810, 809, 799, 801), (803, 813, 799, 809), (805, 811, 801, 807), (805, 804, 812, 811), (802, 811, 813, 803), (807, 801, 800, 808), (811, 812, 814, 813), (811, 802, 810, 801), (813, 814, 806, 799)])
me_rex_cube_holder_ref.polygons.foreach_set('use_smooth', [1, 1, 1, 1, 1, 1, 1, 1, 1, 1, 1, 1, 1, 1, 1, 1, 1, 1, 1, 1, 1, 1, 1, 1, 1, 1, 1, 1, 1, 1, 1, 1, 1, 1, 1, 1, 1, 1, 1, 1, 1, 1, 1, 1, 1, 1, 1, 1, 1, 1, 1, 1, 1, 1, 1, 1, 1, 1, 1, 1, 1, 1, 1, 1, 1, 1, 1, 1, 1, 1, 1, 1, 1, 1, 1, 1, 1, 1, 1, 1, 1, 1, 1, 1, 1, 1, 1, 1, 1, 1, 1, 1, 1, 1, 1, 1, 1, 1, 1, 1, 1, 1, 1, 1, 1, 1, 1, 1, 1, 1, 1, 1, 1, 1, 1, 1, 1, 1, 1, 1, 1, 1, 1, 1, 1, 1, 1, 1, 1, 1, 1, 1, 1, 1, 1, 1, 1, 1, 1, 1, 1, 1, 1, 1, 1, 1, 1, 1, 1, 1, 1, 1, 1, 1, 1, 1, 1, 1, 1, 1, 1, 1, 1, 1, 1, 1, 1, 1, 1, 1, 1, 1, 1, 1, 1, 1, 1, 1, 1, 1, 1, 1, 1, 1, 1, 1, 1, 1, 1, 1, 1, 1, 1, 1, 1, 1, 1, 1, 1, 1, 1, 1, 1, 1, 1, 1, 1, 1, 1, 1, 1, 1, 1, 1, 1, 1, 1, 1, 1, 1, 1, 1, 1, 1, 1, 1, 1, 1, 1, 1, 1, 1, 1, 1, 1, 1, 1, 1, 1, 1, 1, 1, 1, 1, 1, 1, 1, 1, 1, 1, 1, 1, 1, 1, 1, 1, 1, 1, 1, 1, 1, 1, 1, 1, 1, 1, 1, 1, 1, 1, 1, 1, 1, 1, 1, 1, 1, 1, 1, 1, 1, 1, 1, 1, 1, 1, 1, 1, 1, 1, 1, 1, 1, 1, 1, 1, 1, 1, 1, 1, 1, 1, 1, 1, 1, 1, 1, 1, 1, 1, 1, 1, 1, 1, 1, 1, 1, 1, 1, 1, 1, 1, 1, 1, 1, 1, 1, 1, 1, 1, 1, 1, 1, 1, 1, 1, 1, 1, 1, 1, 1, 1, 1, 1, 1, 1, 1, 1, 1, 1, 1, 1, 1, 1, 1, 1, 1, 1, 1, 1, 1, 1, 1, 1, 1, 1, 1, 1, 1, 1, 1, 1, 1, 1, 1, 1, 1, 1, 1, 1, 1, 1, 1, 1, 1, 1, 1, 1, 1, 1, 1, 1, 1, 1, 1, 1, 1, 1, 1, 1, 1, 1, 1, 1, 1, 1, 1, 1, 1, 1, 1, 1, 1, 1, 1, 1, 1, 1, 1, 1, 1, 1, 1, 1, 1, 1, 1, 1, 1, 1, 1, 1, 1, 1, 1, 1, 1, 1, 1, 1, 1, 1, 1, 1, 1, 1, 1, 1, 1, 1, 1, 1, 1, 1, 1, 1, 1, 1, 1, 1, 1, 1, 1, 1, 1, 1, 1, 1, 1, 1, 1, 1, 1, 1, 1, 1, 1, 1, 1, 1, 1, 1, 1, 1, 1, 1, 1, 1, 1, 1, 1, 1, 1, 1, 1, 1, 1, 1, 1, 1, 1, 1, 1, 1, 1, 1, 1, 1, 1, 1, 1, 1, 1, 1, 1, 1, 1, 1, 1, 1, 1, 1, 1, 1, 1, 1, 1, 1, 1, 1, 1, 1, 1, 1, 1, 1, 1, 1, 1, 1, 1, 1, 1, 1, 1, 1, 1, 1, 1, 1, 1, 1, 1, 1, 1, 1, 1, 1, 1, 1, 1, 1, 1, 1, 1, 1, 1, 1, 1, 1, 1, 1, 1, 1, 1, 1, 1, 1, 1, 0, 0, 0, 0, 0, 0, 0, 0, 0, 0, 0, 0, 0, 0])
me_rex_cube_holder_ref.polygons.foreach_set('material_index', [0, 2, 0, 0, 0, 4, 2, 2, 2, 2, 2, 2, 2, 2, 2, 2, 2, 2, 2, 2, 2, 2, 2, 2, 2, 2, 2, 2, 2, 2, 2, 2, 2, 2, 2, 2, 2, 2, 2, 2, 2, 2, 2, 2, 2, 2, 2, 2, 2, 2, 2, 2, 2, 2, 2, 2, 2, 2, 2, 2, 2, 2, 2, 2, 2, 2, 2, 2, 2, 2, 2, 2, 2, 2, 2, 2, 2, 2, 2, 2, 2, 2, 2, 2, 2, 2, 2, 2, 2, 2, 2, 2, 2, 2, 2, 2, 2, 2, 2, 2, 2, 2, 2, 2, 2, 2, 2, 2, 2, 2, 2, 2, 2, 2, 2, 2, 2, 2, 2, 2, 2, 2, 2, 2, 2, 2, 2, 2, 2, 2, 2, 2, 2, 2, 3, 2, 2, 2, 2, 2, 2, 2, 2, 2, 2, 2, 2, 2, 2, 2, 2, 2, 2, 2, 2, 2, 2, 2, 2, 2, 2, 2, 2, 2, 2, 2, 2, 2, 2, 2, 2, 2, 2, 2, 2, 2, 2, 2, 2, 2, 2, 2, 2, 2, 2, 2, 2, 4, 2, 1, 1, 1, 1, 1, 1, 1, 1, 1, 1, 1, 1, 1, 1, 1, 1, 1, 1, 1, 1, 1, 1, 1, 1, 1, 1, 1, 1, 1, 1, 1, 1, 1, 1, 1, 1, 1, 1, 1, 1, 1, 1, 1, 1, 1, 1, 1, 1, 1, 1, 1, 1, 1, 1, 1, 1, 1, 1, 1, 1, 1, 1, 1, 1, 1, 1, 1, 1, 1, 1, 1, 1, 1, 1, 1, 1, 1, 1, 1, 1, 1, 1, 1, 1, 1, 1, 1, 1, 1, 1, 1, 1, 1, 1, 1, 1, 1, 1, 1, 1, 1, 1, 1, 1, 1, 1, 1, 1, 1, 1, 1, 1, 1, 1, 1, 1, 1, 1, 1, 1, 1, 1, 1, 1, 1, 1, 1, 1, 1, 1, 1, 1, 1, 1, 1, 1, 1, 1, 1, 1, 1, 1, 1, 1, 1, 1, 1, 1, 1, 1, 1, 1, 1, 1, 1, 1, 1, 1, 1, 1, 1, 1, 1, 1, 1, 1, 1, 1, 1, 1, 1, 1, 1, 1, 1, 1, 1, 1, 1, 1, 1, 1, 1, 1, 1, 1, 1, 1, 1, 1, 1, 1, 1, 1, 1, 1, 1, 1, 1, 1, 1, 1, 1, 1, 1, 1, 1, 1, 1, 1, 1, 1, 1, 1, 1, 1, 1, 1, 1, 1, 1, 1, 1, 1, 1, 1, 1, 1, 1, 1, 1, 1, 1, 1, 1, 1, 1, 1, 1, 1, 1, 1, 1, 1, 1, 1, 1, 1, 1, 1, 1, 1, 1, 1, 1, 3, 3, 3, 3, 3, 2, 3, 3, 3, 3, 3, 3, 3, 3, 3, 3, 3, 3, 3, 3, 3, 3, 3, 3, 1, 1, 1, 1, 1, 1, 1, 1, 1, 1, 1, 1, 1, 1, 1, 1, 1, 1, 1, 1, 1, 1, 1, 1, 1, 1, 1, 1, 1, 1, 1, 1, 1, 1, 1, 1, 1, 1, 1, 1, 1, 1, 1, 1, 1, 1, 1, 4, 4, 0, 4, 4, 4, 4, 4, 4, 4, 4, 4, 4, 4, 0, 4, 4, 4, 4, 4, 4, 4, 4, 4, 4, 4, 4, 4, 4, 4, 4, 4, 4, 4, 4, 1, 1, 1, 1, 1, 1, 1, 1, 1, 1, 1, 1, 1, 1, 1, 1, 1, 1, 1, 1, 1, 1, 1, 1, 1, 1, 1, 1, 2, 1, 1, 1, 1, 1, 1, 1, 1, 1, 1, 1, 1, 1, 1])
_uv = me_rex_cube_holder_ref.uv_layers.new(name='Float2')
_uv.uv.foreach_set('vector', [0.07112, 0.1562, -0.1164, 0.1562, -0.1164, -0.09375, 0.07112, -0.09375, 3.219, 31.98, 2.437, 31.98, 2.438, 39.02, 3.219, 39.02, -0.1164, 0.1562, 0.07112, 0.1562, 0.07112, -0.09375, -0.1164, -0.09375, -0.8028, 0.006629, -0.9903, -0.1809, -1.178, 0.006639, -0.9903, 0.1941, -0.9903, 0.1941, -1.178, 0.006639, -0.9903, -0.1809, -0.8028, 0.006629, -3.0, 5.0, -3.0, 6.0, -4.0, 6.0, -4.0, 5.0, 58.38, 5.479, 57.36, 5.674, 57.36, 3.787, 58.38, 3.592, -46.35, -33.85, -45.25, -33.77, -45.1, -32.37, -46.35, -31.9, 66.93, -9.542, 66.15, -9.542, 65.37, -10.71, 67.71, -10.71, -11.81, -3.453, -11.81, -9.312, -11.03, -9.312, -11.03, -3.453, 11.03, 3.351, 11.81, 3.351, 11.81, -3.681, 11.03, -3.681, -4.969, 31.59, -4.188, 31.59, -4.188, 39.41, -4.969, 39.41, 74.64, -15.84, 73.62, -16.03, 73.62, -17.92, 74.64, -17.73, 58.38, 7.466, 57.36, 7.661, 57.36, 5.774, 58.38, 5.579, -4.969, -0.09176, -4.969, 6.939, -4.188, 6.939, -4.188, -0.09176, -63.19, -1.562, -63.97, -1.562, -63.97, -1.953, -63.19, -1.953, 59.28, -3.844, 58.5, -3.454, 58.5, -9.312, 59.28, -9.312, -63.19, 7.456, -63.97, 7.065, -63.97, 0.03397, -63.19, 0.03397, 75.69, -9.888, 75.69, -7.999, 74.91, -8.0, 74.91, -9.888, -2.438, -31.89, -2.438, -33.78, -3.219, -33.78, -3.219, -31.89, 46.31, -31.83, 45.06, -32.3, 45.22, -33.7, 46.31, -33.78, 39.15, 23.22, 40.25, 23.3, 40.4, 24.7, 39.15, 25.17, 74.91, 0.9313, 75.69, 0.9313, 75.69, 7.571, 74.91, 7.571, 11.81, -3.851, 11.03, -3.851, 11.03, 3.181, 11.81, 3.181, 2.437, 21.1, 2.437, 19.21, 3.219, 19.21, 3.219, 21.1, 66.31, -8.16, 66.31, -6.766, 67.09, -6.766, 67.09, -8.16, -6.75, 0.9313, -6.75, 7.181, -7.531, 7.572, -7.531, 0.9313, -19.62, -3.453, -18.84, -3.844, -18.84, -9.312, -19.62, -9.312, 11.81, 3.747, 11.03, 3.747, 11.03, -4.066, 11.81, -4.066, 3.219, 39.41, 2.438, 39.41, 2.437, 31.59, 3.219, 31.59, -40.28, 22.54, -39.19, 22.46, -39.19, 24.41, -40.44, 23.94, 59.45, -4.313, 58.67, -4.313, 57.89, -4.659, 60.23, -4.659, -18.84, 22.27, -19.62, 22.27, -20.4, 21.93, -18.06, 21.93, 75.07, -9.542, 75.85, -9.542, 76.64, -10.71, 74.29, -10.71, -83.33, -10.0, -82.55, -10.0, -81.77, -11.23, -84.11, -11.23, 58.67, -8.812, 59.45, -8.812, 60.23, -10.05, 57.89, -10.05, 2.438, -9.542, 3.219, -9.542, 4.0, -10.71, 1.656, -10.71, -18.84, 25.59, -19.62, 25.59, -20.4, 25.24, -18.06, 25.24, 15.21, 12.31, 14.2, 12.11, 14.2, 10.22, 15.21, 10.42, -73.62, -12.71, -74.64, -12.51, -74.64, -14.4, -73.62, -14.59, 3.219, 3.747, 2.438, 3.747, 2.438, -4.066, 3.219, -4.066, 66.31, -8.001, 66.31, -9.89, 67.09, -9.89, 67.09, -8.001, 8.094, -7.455, 8.094, -0.03397, 7.312, -0.03397, 7.312, -7.065, 59.28, -3.843, 58.5, -3.453, 58.5, -9.312, 59.28, -9.312, -2.439, -31.98, -2.44, -30.04, -3.219, -30.04, -3.219, -31.98, -6.75, 37.45, -6.75, 37.84, -7.531, 37.84, -7.531, 37.45, -7.438, -4.835, -6.344, -4.757, -6.188, -3.357, -7.437, -2.89, -7.441, -5.521, -6.347, -5.444, -6.19, -4.041, -7.44, -3.574, 73.62, -19.91, 74.64, -19.71, 74.64, -17.83, 73.62, -18.02, 11.81, -31.59, 11.03, -31.59, 11.03, -39.41, 11.81, -39.41, 75.69, -4.239, 75.69, -9.708, 74.91, -9.708, 74.91, -4.239, -14.2, -21.87, -15.21, -21.68, -15.21, -23.57, -14.2, -23.76, -82.72, -3.844, -83.5, -3.453, -83.5, -9.312, -82.72, -9.312, 39.15, 23.41, 40.25, 23.49, 40.4, 24.89, 39.15, 25.36, 11.81, -4.239, 11.81, -9.708, 11.03, -9.708, 11.03, -4.239, -11.81, -31.9, -11.81, -33.79, -11.03, -33.79, -11.03, -31.9, -40.28, 22.73, -39.19, 22.65, -39.19, 24.59, -40.44, 24.13, 75.85, -9.542, 75.07, -9.542, 74.29, -10.71, 76.64, -10.71, -10.86, -9.542, -11.65, -9.542, -12.43, -10.71, -10.08, -10.71, 58.67, -7.553, 59.45, -7.553, 60.23, -8.789, 57.89, -8.789, 66.15, -9.542, 66.93, -9.542, 67.71, -10.71, 65.36, -10.71, -82.55, -6.824, -83.33, -6.824, -84.11, -7.17, -81.77, -7.17, -19.62, 2.724, -18.84, 2.724, -18.06, 1.488, -20.4, 1.488, -2.437, -9.542, -3.219, -9.542, -4.0, -10.71, -1.656, -10.71, -14.2, -19.89, -15.21, -19.69, -15.21, -21.58, -14.2, -21.78, 3.219, 22.46, 3.219, 21.07, 2.437, 21.07, 2.437, 22.46, -3.219, -31.93, -3.219, -30.54, -2.44, -30.54, -2.44, -31.93, 6.75, 7.181, 6.75, 0.9313, 7.531, 0.9313, 7.531, 7.572, -6.75, 0.9313, -6.75, 7.181, -7.531, 7.571, -7.531, 0.9313, 75.68, -7.973, 75.69, -9.867, 74.91, -9.867, 74.91, -7.973, 2.438, -3.453, 2.438, -9.312, 3.219, -9.312, 3.219, -3.453, -46.35, -34.54, -45.25, -34.46, -45.1, -33.06, -46.35, -32.59, 14.94, 3.748, 14.16, 3.357, 14.16, -3.676, 14.94, -4.068, 14.94, 3.747, 14.16, 3.357, 14.16, -3.675, 14.94, -4.065, 67.09, -7.455, 67.09, -0.03397, 66.31, -0.03397, 66.31, -7.455, -18.84, -3.844, -19.63, -3.453, -19.63, -9.312, -18.84, -9.312, 3.219, -39.02, 2.438, -39.02, 2.438, -31.98, 3.219, -31.98, 8.094, 37.45, 8.094, 37.84, 7.312, 37.84, 7.312, 37.45, -2.438, -4.239, -2.438, -9.708, -3.219, -9.708, -3.219, -4.239, -18.84, -3.846, -19.62, -3.456, -19.62, -9.312, -18.84, -9.312, -82.72, -3.844, -83.5, -3.453, -83.5, -9.312, -82.72, -9.312, -2.437, -33.79, -2.438, -31.9, -3.219, -31.9, -3.219, -33.79, 75.69, 3.748, 74.91, 3.748, 74.91, -4.067, 75.69, -4.067, 11.03, 21.1, 11.03, 19.21, 11.81, 19.21, 11.81, 21.1, 67.09, -7.974, 67.09, -9.868, 66.31, -9.868, 66.31, -7.974, 6.75, -31.98, 6.75, -39.02, 7.531, -39.41, 7.531, -31.59, 63.19, -4.066, 63.97, -3.675, 63.97, 3.356, 63.19, 3.747, 78.03, -2.734, 78.81, -2.734, 78.81, -2.344, 78.03, -2.344, 58.5, -3.453, 59.28, -3.844, 59.28, -9.312, 58.5, -9.312, -8.094, -0.03397, -8.094, -7.455, -7.312, -7.065, -7.312, -0.03397, -83.5, -3.453, -82.72, -3.844, -82.72, -9.312, -83.5, -9.312, -4.969, 0.09176, -4.188, 0.09176, -4.188, -6.939, -4.969, -6.939, 11.03, -3.453, 11.03, -9.312, 11.81, -9.312, 11.81, -3.453, 3.219, 21.11, 3.219, 19.22, 2.438, 19.22, 2.437, 21.11, -4.969, 39.02, -4.188, 39.02, -4.188, 31.98, -4.969, 31.98, -14.94, 31.59, -14.16, 31.98, -14.16, 39.02, -14.94, 39.41, -8.094, 39.41, -8.094, 31.59, -7.312, 31.98, -7.312, 39.01, 11.81, 21.11, 11.81, 19.22, 11.03, 19.22, 11.03, 21.11, 2.438, -4.247, 3.219, -4.247, 3.219, 3.566, 2.438, 3.566, -11.81, -31.93, -11.81, -30.54, -11.03, -30.54, -11.03, -31.93, 78.81, 3.566, 78.03, 3.176, 78.03, -3.857, 78.81, -4.247, 67.09, -8.32, 67.09, -6.374, 66.31, -6.374, 66.31, -8.32, 66.31, 3.351, 67.09, 3.351, 67.09, -3.681, 66.31, -3.681, -6.75, -39.02, -6.75, -31.99, -7.531, -31.59, -7.531, -39.41, 8.094, 31.59, 8.094, 39.41, 7.312, 39.01, 7.312, 31.98, 3.219, -3.851, 2.438, -3.851, 2.438, 3.181, 3.219, 3.181, 74.91, 3.351, 75.69, 3.351, 75.69, -3.681, 74.91, -3.681, 74.91, 0.7659, 74.91, 7.015, 75.69, 7.015, 75.69, 0.7659, 75.69, -8.32, 75.69, -6.376, 74.91, -6.376, 74.91, -8.32, -63.19, 3.747, -63.97, 3.356, -63.97, -3.675, -63.19, -4.066, -63.19, 3.747, -63.97, 3.357, -63.97, -3.676, -63.19, -4.066, 3.219, -31.59, 2.438, -31.59, 2.438, -39.41, 3.219, -39.41, -6.75, 33.16, -6.75, 33.55, -7.531, 33.55, -7.531, 33.16, 63.19, -4.066, 63.97, -3.676, 63.97, 3.357, 63.19, 3.747, 7.312, 39.01, 7.312, 31.98, 8.094, 31.59, 8.094, 39.41, -6.75, -39.02, -6.75, -31.98, -7.531, -31.59, -7.531, -39.41, 3.625, 0.03397, 4.406, 0.03397, 4.406, 7.455, 3.625, 7.455, 3.219, -4.239, 3.219, -9.708, 2.437, -9.708, 2.437, -4.239, -78.81, -4.247, -78.03, -3.857, -78.03, 3.176, -78.81, 3.566, 6.75, -31.99, 6.75, -39.02, 7.531, -39.41, 7.531, -31.59, 3.625, 39.02, 4.406, 39.02, 4.406, 31.98, 3.625, 31.98, 3.625, 31.59, 4.406, 31.59, 4.406, 39.41, 3.625, 39.41, 14.94, 39.41, 14.16, 39.02, 14.16, 31.98, 14.94, 31.59, -14.94, 31.59, -14.16, 31.98, -14.16, 39.02, -14.94, 39.41, 3.625, -0.03397, 3.625, -7.455, 4.406, -7.455, 4.406, -0.03397, 78.03, 1.562, 78.81, 1.562, 78.81, 1.953, 78.03, 1.953, 78.81, -0.03392, 78.03, -0.03392, 78.03, -7.065, 78.81, -7.456, 11.81, 22.46, 11.81, 21.07, 11.03, 21.07, 11.03, 22.46, 74.91, 0.09176, 75.69, 0.09176, 75.69, -6.938, 74.91, -6.938, 3.625, -0.09176, 3.625, 6.939, 4.406, 6.939, 4.406, -0.09176, -63.19, 7.456, -63.97, 7.065, -63.97, 0.03397, -63.19, 0.03397, -83.5, -3.453, -82.72, -3.844, -82.72, -9.312, -83.5, -9.312, 66.31, 0.7659, 66.31, 7.016, 67.09, 7.015, 67.09, 0.7659, 8.094, -7.455, 8.094, -0.03397, 7.312, -0.03397, 7.312, -7.065, -2.688, 3.719, -2.688, 3.969, -2.812, 4.031, -2.938, 3.969, 59.45, -0.4944, 58.67, -0.4944, 57.89, -0.8402, 60.23, -0.8403, 74.91, -8.16, 74.91, -6.767, 75.69, -6.767, 75.69, -8.159, 11.03, -4.247, 11.81, -4.247, 11.81, 3.566, 11.03, 3.566, 45.22, -33.51, 46.31, -33.59, 46.31, -31.64, 45.06, -32.11, 7.687, -9.576, 6.438, -10.04, 6.594, -11.44, 7.688, -11.52, -83.33, -11.26, -82.55, -11.26, -81.77, -12.49, -84.11, -12.49, 10.86, -9.542, 11.65, -9.542, 12.43, -10.71, 10.08, -10.71, 11.65, -9.542, 10.86, -9.542, 10.08, -10.71, 12.43, -10.71, -82.55, -10.14, -83.33, -10.14, -84.11, -10.49, -81.77, -10.49, 3.219, -9.542, 2.438, -9.542, 1.656, -10.71, 4.0, -10.71, -19.62, 1.465, -18.84, 1.465, -18.06, 0.2296, -20.4, 0.2296, -3.219, -9.542, -2.437, -9.542, -1.656, -10.71, -4.0, -10.71, -11.65, -9.542, -10.86, -9.542, -10.08, -10.71, -12.43, -10.71, -57.36, 10.99, -58.38, 10.79, -58.38, 8.906, -57.36, 9.101, -8.094, -33.16, -8.094, -33.55, -7.312, -33.55, -7.312, -33.16, 67.09, 3.747, 66.31, 3.747, 66.31, -4.066, 67.09, -4.066, -3.22, -3.453, -3.22, -9.312, -2.438, -9.312, -2.438, -3.453, 63.19, 0.03397, 63.97, 0.03397, 63.97, 7.065, 63.19, 7.456, -11.03, -31.89, -11.03, -33.78, -11.81, -33.78, -11.81, -31.89, 3.219, 21.02, 3.219, 22.96, 2.438, 22.96, 2.437, 21.02, -31.2, 11.98, -30.25, 12.02, -27.79, 13.57, -28.74, 13.54, 11.81, 39.41, 11.03, 39.41, 11.03, 31.59, 11.81, 31.59, 11.81, 31.98, 11.03, 31.98, 11.03, 39.02, 11.81, 39.02, 14.2, 8.236, 15.21, 8.431, 15.21, 10.32, 14.2, 10.13, 78.81, -0.03392, 78.03, -0.03392, 78.03, -7.065, 78.81, -7.456, -4.969, -0.03397, -4.969, -7.455, -4.188, -7.455, -4.188, -0.03397, 67.09, -4.242, 67.09, -9.708, 66.31, -9.708, 66.31, -4.242, -19.62, -3.456, -18.84, -3.846, -18.84, -9.312, -19.62, -9.312, -4.969, 0.03397, -4.188, 0.03397, -4.188, 7.455, -4.969, 7.455, -63.19, 2.734, -63.97, 2.734, -63.97, 2.344, -63.19, 2.344, 11.81, 21.02, 11.81, 22.96, 11.03, 22.96, 11.03, 21.02, -78.03, -0.03392, -78.81, -0.03392, -78.81, -7.456, -78.03, -7.065, 63.19, 0.03397, 63.97, 0.03397, 63.97, 7.065, 63.19, 7.456, 6.597, -11.26, 7.691, -11.34, 7.691, -9.388, 6.44, -9.855, -11.03, -4.239, -11.03, -9.708, -11.81, -9.708, -11.81, -4.239, 66.31, -3.456, 66.31, -9.312, 67.09, -9.312, 67.09, -3.456, -14.94, -4.065, -14.16, -3.675, -14.16, 3.357, -14.94, 3.747, -8.094, -0.03397, -8.094, -7.455, -7.312, -7.065, -7.312, -0.03397, -78.81, -4.247, -78.03, -3.857, -78.03, 3.176, -78.81, 3.566, 2.438, 3.351, 3.219, 3.351, 3.219, -3.681, 2.438, -3.681, -11.03, -31.98, -11.03, -30.04, -11.81, -30.04, -11.81, -31.98, 14.94, 39.41, 14.16, 39.02, 14.16, 31.98, 14.94, 31.59, 78.81, 3.566, 78.03, 3.176, 78.03, -3.857, 78.81, -4.247, 11.81, -39.02, 11.03, -39.02, 11.03, -31.98, 11.81, -31.98, 66.31, 0.9313, 67.09, 0.9313, 67.09, 7.572, 66.31, 7.572, 67.09, -6.939, 66.31, -6.939, 66.31, 0.09176, 67.09, 0.09176, 3.625, 0.09176, 4.406, 0.09176, 4.406, -6.939, 3.625, -6.939, -14.94, -4.068, -14.16, -3.676, -14.16, 3.357, -14.94, 3.748, 58.5, -3.453, 59.28, -3.843, 59.28, -9.312, 58.5, -9.312, -78.03, -0.03392, -78.81, -0.03392, -78.81, -7.456, -78.03, -7.065, 74.91, -3.453, 74.91, -9.312, 75.69, -9.312, 75.69, -3.453, 74.91, -0.03397, 74.91, -7.455, 75.69, -7.455, 75.69, -0.03397, -2.0, 4.0, -2.0, 5.0, -3.0, 5.0, -3.0, 4.0, -73.62, -14.69, -74.64, -14.5, -74.64, -16.39, -73.62, -16.58, 0.948, 0.8238, 0.958, 0.8238, 0.958, 0.8338, 0.948, 0.8338, 0.948, 0.8238, 0.958, 0.8238, 0.958, 0.8338, 0.948, 0.8338, 0.948, 0.8238, 0.958, 0.8238, 0.958, 0.8338, 0.948, 0.8338, 0.948, 0.8238, 0.958, 0.8238, 0.958, 0.8338, 0.948, 0.8338, 0.948, 0.8238, 0.958, 0.8238, 0.958, 0.8338, 0.948, 0.8338, 0.948, 0.8238, 0.958, 0.8238, 0.958, 0.8338, 0.948, 0.8338, 0.948, 0.8238, 0.958, 0.8238, 0.958, 0.8338, 0.948, 0.8338, 0.948, 0.8238, 0.958, 0.8238, 0.958, 0.8338, 0.948, 0.8338, 0.948, 0.8238, 0.958, 0.8238, 0.958, 0.8338, 0.948, 0.8338, 0.948, 0.8238, 0.958, 0.8238, 0.958, 0.8338, 0.948, 0.8338, 0.948, 0.8238, 0.958, 0.8238, 0.958, 0.8338, 0.948, 0.8338, 0.948, 0.8238, 0.958, 0.8238, 0.958, 0.8338, 0.948, 0.8338, 0.948, 0.8238, 0.958, 0.8238, 0.958, 0.8338, 0.948, 0.8338, 0.948, 0.8238, 0.958, 0.8238, 0.958, 0.8338, 0.948, 0.8338, 0.948, 0.8238, 0.958, 0.8238, 0.958, 0.8338, 0.948, 0.8338, 0.948, 0.8238, 0.958, 0.8238, 0.958, 0.8338, 0.948, 0.8338, 0.948, 0.8238, 0.958, 0.8238, 0.958, 0.8338, 0.948, 0.8338, 0.948, 0.8238, 0.958, 0.8238, 0.958, 0.8338, 0.948, 0.8338, 0.948, 0.8238, 0.958, 0.8238, 0.958, 0.8338, 0.948, 0.8338, 0.948, 0.8238, 0.958, 0.8238, 0.958, 0.8338, 0.948, 0.8338, 0.948, 0.8238, 0.958, 0.8238, 0.958, 0.8338, 0.948, 0.8338, 0.948, 0.8238, 0.958, 0.8238, 0.958, 0.8338, 0.948, 0.8338, 0.948, 0.8238, 0.958, 0.8238, 0.958, 0.8338, 0.948, 0.8338, 0.948, 0.8238, 0.958, 0.8238, 0.958, 0.8338, 0.948, 0.8338, 0.948, 0.8238, 0.958, 0.8238, 0.958, 0.8338, 0.948, 0.8338, 0.948, 0.8238, 0.958, 0.8238, 0.958, 0.8338, 0.948, 0.8338, 0.948, 0.8238, 0.958, 0.8238, 0.958, 0.8338, 0.948, 0.8338, 0.948, 0.8238, 0.958, 0.8238, 0.958, 0.8338, 0.948, 0.8338, 0.948, 0.8238, 0.958, 0.8238, 0.958, 0.8338, 0.948, 0.8338, 0.948, 0.8238, 0.958, 0.8238, 0.958, 0.8338, 0.948, 0.8338, 0.948, 0.8238, 0.958, 0.8238, 0.958, 0.8338, 0.948, 0.8338, 0.948, 0.8238, 0.958, 0.8238, 0.958, 0.8338, 0.948, 0.8338, 0.948, 0.8238, 0.958, 0.8238, 0.958, 0.8338, 0.948, 0.8338, 0.948, 0.8238, 0.958, 0.8238, 0.958, 0.8338, 0.948, 0.8338, 0.948, 0.8238, 0.958, 0.8238, 0.958, 0.8338, 0.948, 0.8338, 0.948, 0.8238, 0.958, 0.8238, 0.958, 0.8338, 0.948, 0.8338, 0.948, 0.8238, 0.958, 0.8238, 0.958, 0.8338, 0.948, 0.8338, 0.948, 0.8238, 0.958, 0.8238, 0.958, 0.8338, 0.948, 0.8338, 0.948, 0.8238, 0.958, 0.8238, 0.958, 0.8338, 0.948, 0.8338, 0.948, 0.8238, 0.958, 0.8238, 0.958, 0.8338, 0.948, 0.8338, 0.948, 0.8238, 0.958, 0.8238, 0.958, 0.8338, 0.948, 0.8338, 0.948, 0.8238, 0.958, 0.8238, 0.958, 0.8338, 0.948, 0.8338, 0.948, 0.8238, 0.958, 0.8238, 0.958, 0.8338, 0.948, 0.8338, 0.948, 0.8238, 0.958, 0.8238, 0.958, 0.8338, 0.948, 0.8338, 0.948, 0.8238, 0.958, 0.8238, 0.958, 0.8338, 0.948, 0.8338, 0.948, 0.8238, 0.958, 0.8238, 0.958, 0.8338, 0.948, 0.8338, 0.948, 0.8238, 0.958, 0.8238, 0.958, 0.8338, 0.948, 0.8338, 0.948, 0.8238, 0.958, 0.8238, 0.958, 0.8338, 0.948, 0.8338, 0.948, 0.8238, 0.958, 0.8238, 0.958, 0.8338, 0.948, 0.8338, 0.948, 0.8238, 0.958, 0.8238, 0.958, 0.8338, 0.948, 0.8338, 0.948, 0.8238, 0.958, 0.8238, 0.958, 0.8338, 0.948, 0.8338, 0.948, 0.8238, 0.958, 0.8238, 0.958, 0.8338, 0.948, 0.8338, 0.948, 0.8238, 0.958, 0.8238, 0.958, 0.8338, 0.948, 0.8338, 0.948, 0.8238, 0.958, 0.8238, 0.958, 0.8338, 0.948, 0.8338, 0.948, 0.8238, 0.958, 0.8238, 0.958, 0.8338, 0.948, 0.8338, 0.948, 0.8238, 0.958, 0.8238, 0.958, 0.8338, 0.948, 0.8338, 0.948, 0.8238, 0.958, 0.8238, 0.958, 0.8338, 0.948, 0.8338, 0.948, 0.8238, 0.958, 0.8238, 0.958, 0.8338, 0.948, 0.8338, 0.948, 0.8238, 0.958, 0.8238, 0.958, 0.8338, 0.948, 0.8338, 0.948, 0.8238, 0.958, 0.8238, 0.958, 0.8338, 0.948, 0.8338, 0.948, 0.8238, 0.958, 0.8238, 0.958, 0.8338, 0.948, 0.8338, 0.948, 0.8238, 0.958, 0.8238, 0.958, 0.8338, 0.948, 0.8338, 0.948, 0.8238, 0.958, 0.8238, 0.958, 0.8338, 0.948, 0.8338, 0.948, 0.8238, 0.958, 0.8238, 0.958, 0.8338, 0.948, 0.8338, 0.948, 0.8238, 0.958, 0.8238, 0.958, 0.8338, 0.948, 0.8338, 0.948, 0.8238, 0.958, 0.8238, 0.958, 0.8338, 0.948, 0.8338, 0.948, 0.8238, 0.958, 0.8238, 0.958, 0.8338, 0.948, 0.8338, 0.948, 0.8238, 0.958, 0.8238, 0.958, 0.8338, 0.948, 0.8338, 0.948, 0.8238, 0.958, 0.8238, 0.958, 0.8338, 0.948, 0.8338, 0.948, 0.8238, 0.958, 0.8238, 0.958, 0.8338, 0.948, 0.8338, 0.948, 0.8238, 0.958, 0.8238, 0.958, 0.8338, 0.948, 0.8338, 0.948, 0.8238, 0.958, 0.8238, 0.958, 0.8338, 0.948, 0.8338, 0.948, 0.8238, 0.958, 0.8238, 0.958, 0.8338, 0.948, 0.8338, 0.948, 0.8238, 0.958, 0.8238, 0.958, 0.8338, 0.948, 0.8338, 0.948, 0.8238, 0.958, 0.8238, 0.958, 0.8338, 0.948, 0.8338, 0.948, 0.8238, 0.958, 0.8238, 0.958, 0.8338, 0.948, 0.8338, 0.948, 0.8238, 0.958, 0.8238, 0.958, 0.8338, 0.948, 0.8338, 0.948, 0.8238, 0.958, 0.8238, 0.958, 0.8338, 0.948, 0.8338, 0.948, 0.8238, 0.958, 0.8238, 0.958, 0.8338, 0.948, 0.8338, 0.948, 0.8238, 0.958, 0.8238, 0.958, 0.8338, 0.948, 0.8338, 0.948, 0.8238, 0.958, 0.8238, 0.958, 0.8338, 0.948, 0.8338, 0.948, 0.8238, 0.958, 0.8238, 0.958, 0.8338, 0.948, 0.8338, 0.948, 0.8238, 0.958, 0.8238, 0.958, 0.8338, 0.948, 0.8338, 0.948, 0.8238, 0.958, 0.8238, 0.958, 0.8338, 0.948, 0.8338, 0.948, 0.8238, 0.958, 0.8238, 0.958, 0.8338, 0.948, 0.8338, 0.948, 0.8238, 0.958, 0.8238, 0.958, 0.8338, 0.948, 0.8338, 0.948, 0.8238, 0.958, 0.8238, 0.958, 0.8338, 0.948, 0.8338, 0.948, 0.8238, 0.958, 0.8238, 0.958, 0.8338, 0.948, 0.8338, 0.948, 0.8238, 0.958, 0.8238, 0.958, 0.8338, 0.948, 0.8338, 0.948, 0.8238, 0.958, 0.8238, 0.958, 0.8338, 0.948, 0.8338, 0.948, 0.8238, 0.958, 0.8238, 0.958, 0.8338, 0.948, 0.8338, 0.948, 0.8238, 0.958, 0.8238, 0.958, 0.8338, 0.948, 0.8338, 0.948, 0.8238, 0.958, 0.8238, 0.958, 0.8338, 0.948, 0.8338, 0.948, 0.8238, 0.958, 0.8238, 0.958, 0.8338, 0.948, 0.8338, 0.948, 0.8238, 0.958, 0.8238, 0.958, 0.8338, 0.948, 0.8338, 0.948, 0.8238, 0.958, 0.8238, 0.958, 0.8338, 0.948, 0.8338, 0.948, 0.8238, 0.958, 0.8238, 0.958, 0.8338, 0.948, 0.8338, 0.948, 0.8238, 0.958, 0.8238, 0.958, 0.8338, 0.948, 0.8338, 0.948, 0.8238, 0.958, 0.8238, 0.958, 0.8338, 0.948, 0.8338, 0.948, 0.8238, 0.958, 0.8238, 0.958, 0.8338, 0.948, 0.8338, 0.948, 0.8238, 0.958, 0.8238, 0.958, 0.8338, 0.948, 0.8338, 0.948, 0.8238, 0.958, 0.8238, 0.958, 0.8338, 0.948, 0.8338, 0.948, 0.8238, 0.958, 0.8238, 0.958, 0.8338, 0.948, 0.8338, 0.948, 0.8238, 0.958, 0.8238, 0.958, 0.8338, 0.948, 0.8338, 0.948, 0.8238, 0.958, 0.8238, 0.958, 0.8338, 0.948, 0.8338, 0.948, 0.8238, 0.958, 0.8238, 0.958, 0.8338, 0.948, 0.8338, 0.948, 0.8238, 0.958, 0.8238, 0.958, 0.8338, 0.948, 0.8338, 0.948, 0.8238, 0.958, 0.8238, 0.958, 0.8338, 0.948, 0.8338, 0.948, 0.8238, 0.958, 0.8238, 0.958, 0.8338, 0.948, 0.8338, 0.948, 0.8238, 0.958, 0.8238, 0.958, 0.8338, 0.948, 0.8338, 0.948, 0.8238, 0.958, 0.8238, 0.958, 0.8338, 0.948, 0.8338, 0.948, 0.8238, 0.958, 0.8238, 0.958, 0.8338, 0.948, 0.8338, 0.948, 0.8238, 0.958, 0.8238, 0.958, 0.8338, 0.948, 0.8338, 0.948, 0.8238, 0.958, 0.8238, 0.958, 0.8338, 0.948, 0.8338, 0.948, 0.8238, 0.958, 0.8238, 0.958, 0.8338, 0.948, 0.8338, 0.948, 0.8238, 0.958, 0.8238, 0.958, 0.8338, 0.948, 0.8338, 0.948, 0.8238, 0.958, 0.8238, 0.958, 0.8338, 0.948, 0.8338, 0.948, 0.8238, 0.958, 0.8238, 0.958, 0.8338, 0.948, 0.8338, 0.948, 0.8238, 0.958, 0.8238, 0.958, 0.8338, 0.948, 0.8338, 0.948, 0.8238, 0.958, 0.8238, 0.958, 0.8338, 0.948, 0.8338, 0.948, 0.8238, 0.958, 0.8238, 0.958, 0.8338, 0.948, 0.8338, 0.948, 0.8238, 0.958, 0.8238, 0.958, 0.8338, 0.948, 0.8338, 0.948, 0.8238, 0.958, 0.8238, 0.958, 0.8338, 0.948, 0.8338, 0.948, 0.8238, 0.958, 0.8238, 0.958, 0.8338, 0.948, 0.8338, 0.948, 0.8238, 0.958, 0.8238, 0.958, 0.8338, 0.948, 0.8338, 0.948, 0.8238, 0.958, 0.8238, 0.958, 0.8338, 0.948, 0.8338, 0.948, 0.8238, 0.958, 0.8238, 0.958, 0.8338, 0.948, 0.8338, 0.948, 0.8238, 0.958, 0.8238, 0.958, 0.8338, 0.948, 0.8338, 0.948, 0.8238, 0.958, 0.8238, 0.958, 0.8338, 0.948, 0.8338, 0.948, 0.8238, 0.958, 0.8238, 0.958, 0.8338, 0.948, 0.8338, 0.948, 0.8238, 0.958, 0.8238, 0.958, 0.8338, 0.948, 0.8338, 0.948, 0.8238, 0.958, 0.8238, 0.958, 0.8338, 0.948, 0.8338, 0.948, 0.8238, 0.958, 0.8238, 0.958, 0.8338, 0.948, 0.8338, 0.948, 0.8238, 0.958, 0.8238, 0.958, 0.8338, 0.948, 0.8338, 0.948, 0.8238, 0.958, 0.8238, 0.958, 0.8338, 0.948, 0.8338, 0.948, 0.8238, 0.958, 0.8238, 0.958, 0.8338, 0.948, 0.8338, 0.948, 0.8238, 0.958, 0.8238, 0.958, 0.8338, 0.948, 0.8338, 0.948, 0.8238, 0.958, 0.8238, 0.958, 0.8338, 0.948, 0.8338, 0.948, 0.8238, 0.958, 0.8238, 0.958, 0.8338, 0.948, 0.8338, 0.948, 0.8238, 0.958, 0.8238, 0.958, 0.8338, 0.948, 0.8338, 0.948, 0.8238, 0.958, 0.8238, 0.958, 0.8338, 0.948, 0.8338, 0.948, 0.8238, 0.958, 0.8238, 0.958, 0.8338, 0.948, 0.8338, 0.948, 0.8238, 0.958, 0.8238, 0.958, 0.8338, 0.948, 0.8338, 0.948, 0.8238, 0.958, 0.8238, 0.958, 0.8338, 0.948, 0.8338, 0.9486, 0.7609, 0.9586, 0.7609, 0.9586, 0.7709, 0.9486, 0.7709, 0.9486, 0.7609, 0.9586, 0.7609, 0.9586, 0.7709, 0.9486, 0.7709, 0.9486, 0.7609, 0.9586, 0.7609, 0.9586, 0.7709, 0.9486, 0.7709, 0.9486, 0.7609, 0.9586, 0.7609, 0.9586, 0.7709, 0.9486, 0.7709, 0.9486, 0.7609, 0.9586, 0.7609, 0.9586, 0.7709, 0.9486, 0.7709, 0.9486, 0.7609, 0.9586, 0.7609, 0.9586, 0.7709, 0.9486, 0.7709, 0.9486, 0.7609, 0.9586, 0.7609, 0.9586, 0.7709, 0.9486, 0.7709, 0.9486, 0.7609, 0.9586, 0.7609, 0.9586, 0.7709, 0.9486, 0.7709, 0.9486, 0.7609, 0.9586, 0.7609, 0.9586, 0.7709, 0.9486, 0.7709, 0.9486, 0.7609, 0.9586, 0.7609, 0.9586, 0.7709, 0.9486, 0.7709, 0.9486, 0.7609, 0.9586, 0.7609, 0.9586, 0.7709, 0.9486, 0.7709, 0.9486, 0.7609, 0.9586, 0.7609, 0.9586, 0.7709, 0.9486, 0.7709, 0.9486, 0.7609, 0.9586, 0.7609, 0.9586, 0.7709, 0.9486, 0.7709, 0.9486, 0.7609, 0.9586, 0.7609, 0.9586, 0.7709, 0.9486, 0.7709, 0.9486, 0.7609, 0.9586, 0.7609, 0.9586, 0.7709, 0.9486, 0.7709, 0.9486, 0.7609, 0.9586, 0.7609, 0.9586, 0.7709, 0.9486, 0.7709, 0.9486, 0.7609, 0.9586, 0.7609, 0.9586, 0.7709, 0.9486, 0.7709, 0.9486, 0.7609, 0.9586, 0.7609, 0.9586, 0.7709, 0.9486, 0.7709, 0.9486, 0.7609, 0.9586, 0.7609, 0.9586, 0.7709, 0.9486, 0.7709, 0.949, 0.7668, 0.959, 0.7668, 0.959, 0.7768, 0.949, 0.7768, 0.9486, 0.7609, 0.9586, 0.7609, 0.9586, 0.7709, 0.9486, 0.7709, 0.9486, 0.7609, 0.9586, 0.7609, 0.9586, 0.7709, 0.9486, 0.7709, 0.949, 0.7668, 0.959, 0.7668, 0.959, 0.7768, 0.949, 0.7768, 0.949, 0.7668, 0.959, 0.7668, 0.959, 0.7768, 0.949, 0.7768, 0.9486, 0.7609, 0.9586, 0.7609, 0.9586, 0.7709, 0.9486, 0.7709, 0.9486, 0.7609, 0.9586, 0.7609, 0.9586, 0.7709, 0.9486, 0.7709, 0.9486, 0.7609, 0.9586, 0.7609, 0.9586, 0.7709, 0.9486, 0.7709, 0.9486, 0.7609, 0.9586, 0.7609, 0.9586, 0.7709, 0.9486, 0.7709, 0.9486, 0.7609, 0.9586, 0.7609, 0.9586, 0.7709, 0.9486, 0.7709, 0.9486, 0.7609, 0.9586, 0.7609, 0.9586, 0.7709, 0.9486, 0.7709, 0.9486, 0.7609, 0.9586, 0.7609, 0.9586, 0.7709, 0.9486, 0.7709, 0.9486, 0.7609, 0.9586, 0.7609, 0.9586, 0.7709, 0.9486, 0.7709, 0.9486, 0.7609, 0.9586, 0.7609, 0.9586, 0.7709, 0.9486, 0.7709, 0.9486, 0.7609, 0.9586, 0.7609, 0.9586, 0.7709, 0.9486, 0.7709, 0.9486, 0.7609, 0.9586, 0.7609, 0.9586, 0.7709, 0.9486, 0.7709, 0.9486, 0.7609, 0.9586, 0.7609, 0.9586, 0.7709, 0.9486, 0.7709, 0.9486, 0.7609, 0.9586, 0.7609, 0.9586, 0.7709, 0.9486, 0.7709, 0.9486, 0.7609, 0.9586, 0.7609, 0.9586, 0.7709, 0.9486, 0.7709, 0.9486, 0.7609, 0.9586, 0.7609, 0.9586, 0.7709, 0.9486, 0.7709, 0.9486, 0.7609, 0.9586, 0.7609, 0.9586, 0.7709, 0.9486, 0.7709, 0.9486, 0.7609, 0.9586, 0.7609, 0.9586, 0.7709, 0.9486, 0.7709, 0.9486, 0.7609, 0.9586, 0.7609, 0.9586, 0.7709, 0.9486, 0.7709, 0.9486, 0.7609, 0.9586, 0.7609, 0.9586, 0.7709, 0.9486, 0.7709, 0.9486, 0.7609, 0.9586, 0.7609, 0.9586, 0.7709, 0.9486, 0.7709, 0.9486, 0.7609, 0.9586, 0.7609, 0.9586, 0.7709, 0.9486, 0.7709, 0.9486, 0.7609, 0.9586, 0.7609, 0.9586, 0.7709, 0.9486, 0.7709, 0.9486, 0.7609, 0.9586, 0.7609, 0.9586, 0.7709, 0.9486, 0.7709, 0.949, 0.7668, 0.959, 0.7668, 0.959, 0.7768, 0.949, 0.7768, 0.9486, 0.7609, 0.9586, 0.7609, 0.9586, 0.7709, 0.9486, 0.7709, 0.9486, 0.7609, 0.9586, 0.7609, 0.9586, 0.7709, 0.9486, 0.7709, 0.9486, 0.7609, 0.9586, 0.7609, 0.9586, 0.7709, 0.9486, 0.7709, 0.9486, 0.7609, 0.9586, 0.7609, 0.9586, 0.7709, 0.9486, 0.7709, 0.949, 0.7668, 0.959, 0.7668, 0.959, 0.7768, 0.949, 0.7768, 0.9486, 0.7609, 0.9586, 0.7609, 0.9586, 0.7709, 0.9486, 0.7709, 0.9486, 0.7609, 0.9586, 0.7609, 0.9586, 0.7709, 0.9486, 0.7709, 0.949, 0.7668, 0.959, 0.7668, 0.959, 0.7768, 0.949, 0.7768, 0.949, 0.7668, 0.959, 0.7668, 0.959, 0.7768, 0.949, 0.7768, 0.9486, 0.7609, 0.9586, 0.7609, 0.9586, 0.7709, 0.9486, 0.7709, 0.949, 0.7668, 0.959, 0.7668, 0.959, 0.7768, 0.949, 0.7768, 0.9486, 0.7609, 0.9586, 0.7609, 0.9586, 0.7709, 0.9486, 0.7709, 0.9486, 0.7609, 0.9586, 0.7609, 0.9586, 0.7709, 0.9486, 0.7709, 0.9486, 0.7609, 0.9586, 0.7609, 0.9586, 0.7709, 0.9486, 0.7709, 0.9486, 0.7609, 0.9586, 0.7609, 0.9586, 0.7709, 0.9486, 0.7709, 0.9486, 0.7609, 0.9586, 0.7609, 0.9586, 0.7709, 0.9486, 0.7709, 0.9486, 0.7609, 0.9586, 0.7609, 0.9586, 0.7709, 0.9486, 0.7709, 0.9486, 0.7609, 0.9586, 0.7609, 0.9586, 0.7709, 0.9486, 0.7709, 0.9486, 0.7609, 0.9586, 0.7609, 0.9586, 0.7709, 0.9486, 0.7709, 0.9486, 0.7609, 0.9586, 0.7609, 0.9586, 0.7709, 0.9486, 0.7709, 0.9486, 0.7609, 0.9586, 0.7609, 0.9586, 0.7709, 0.9486, 0.7709, 0.9486, 0.7609, 0.9586, 0.7609, 0.9586, 0.7709, 0.9486, 0.7709, 0.9486, 0.7609, 0.9586, 0.7609, 0.9586, 0.7709, 0.9486, 0.7709, 0.9486, 0.7609, 0.9586, 0.7609, 0.9586, 0.7709, 0.9486, 0.7709, 0.9486, 0.7609, 0.9586, 0.7609, 0.9586, 0.7709, 0.9486, 0.7709, 0.9486, 0.7609, 0.9586, 0.7609, 0.9586, 0.7709, 0.9486, 0.7709, 0.949, 0.7668, 0.959, 0.7668, 0.959, 0.7768, 0.949, 0.7768, 0.949, 0.7668, 0.959, 0.7668, 0.959, 0.7768, 0.949, 0.7768, 0.9486, 0.7609, 0.9586, 0.7609, 0.9586, 0.7709, 0.9486, 0.7709, 0.9486, 0.7609, 0.9586, 0.7609, 0.9586, 0.7709, 0.9486, 0.7709, 0.9486, 0.7609, 0.9586, 0.7609, 0.9586, 0.7709, 0.9486, 0.7709, 0.949, 0.7668, 0.959, 0.7668, 0.959, 0.7768, 0.949, 0.7768, 0.9486, 0.7609, 0.9586, 0.7609, 0.9586, 0.7709, 0.9486, 0.7709, 0.9486, 0.7609, 0.9586, 0.7609, 0.9586, 0.7709, 0.9486, 0.7709, 0.9486, 0.7609, 0.9586, 0.7609, 0.9586, 0.7709, 0.9486, 0.7709, 0.949, 0.7668, 0.959, 0.7668, 0.959, 0.7768, 0.949, 0.7768, 0.9486, 0.7609, 0.9586, 0.7609, 0.9586, 0.7709, 0.9486, 0.7709, 0.9486, 0.7609, 0.9586, 0.7609, 0.9586, 0.7709, 0.9486, 0.7709, 0.9486, 0.7609, 0.9586, 0.7609, 0.9586, 0.7709, 0.9486, 0.7709, 0.9486, 0.7609, 0.9586, 0.7609, 0.9586, 0.7709, 0.9486, 0.7709, 0.9486, 0.7609, 0.9586, 0.7609, 0.9586, 0.7709, 0.9486, 0.7709, 0.9486, 0.7609, 0.9586, 0.7609, 0.9586, 0.7709, 0.9486, 0.7709, 0.9486, 0.7609, 0.9586, 0.7609, 0.9586, 0.7709, 0.9486, 0.7709, 0.9486, 0.7609, 0.9586, 0.7609, 0.9586, 0.7709, 0.9486, 0.7709, 0.9486, 0.7609, 0.9586, 0.7609, 0.9586, 0.7709, 0.9486, 0.7709, 0.9486, 0.7609, 0.9586, 0.7609, 0.9586, 0.7709, 0.9486, 0.7709, 0.9486, 0.7609, 0.9586, 0.7609, 0.9586, 0.7709, 0.9486, 0.7709, 0.9486, 0.7609, 0.9586, 0.7609, 0.9586, 0.7709, 0.9486, 0.7709, 0.9486, 0.7609, 0.9586, 0.7609, 0.9586, 0.7709, 0.9486, 0.7709, 0.9486, 0.7609, 0.9586, 0.7609, 0.9586, 0.7709, 0.9486, 0.7709, 0.9486, 0.7609, 0.9586, 0.7609, 0.9586, 0.7709, 0.9486, 0.7709, 0.9486, 0.7609, 0.9586, 0.7609, 0.9586, 0.7709, 0.9486, 0.7709, 0.9486, 0.7609, 0.9586, 0.7609, 0.9586, 0.7709, 0.9486, 0.7709, 0.9486, 0.7609, 0.9586, 0.7609, 0.9586, 0.7709, 0.9486, 0.7709, 0.949, 0.7668, 0.959, 0.7668, 0.959, 0.7768, 0.949, 0.7768, 0.9486, 0.7609, 0.9586, 0.7609, 0.9586, 0.7709, 0.9486, 0.7709, 0.9486, 0.7609, 0.9586, 0.7609, 0.9586, 0.7709, 0.9486, 0.7709, 0.949, 0.7668, 0.959, 0.7668, 0.959, 0.7768, 0.949, 0.7768, 0.949, 0.7668, 0.959, 0.7668, 0.959, 0.7768, 0.949, 0.7768, 0.9486, 0.7609, 0.9586, 0.7609, 0.9586, 0.7709, 0.9486, 0.7709, 0.9486, 0.7609, 0.9586, 0.7609, 0.9586, 0.7709, 0.9486, 0.7709, 0.9486, 0.7609, 0.9586, 0.7609, 0.9586, 0.7709, 0.9486, 0.7709, 0.9486, 0.7609, 0.9586, 0.7609, 0.9586, 0.7709, 0.9486, 0.7709, -3.688, 5.719, -3.938, 5.719, -3.812, 5.656, -2.688, 4.719, -2.938, 4.969, -3.0, 4.844, -2.937, 4.719, -2.688, 5.719, -2.688, 5.969, -2.812, 6.031, -2.937, 5.969, -3.688, 5.719, -3.625, 5.844, -3.688, 5.969, -2.688, 3.719, -2.938, 3.719, -2.813, 3.656, -8.094, 39.41, -8.094, 31.59, -7.312, 31.98, -7.312, 39.01, -3.688, 5.719, -3.938, 5.969, -4.0, 5.844, -3.938, 5.719, -2.688, 3.719, -2.625, 3.844, -2.688, 3.969, -2.688, 5.719, -2.938, 5.719, -2.812, 5.656, -2.688, 3.719, -2.938, 3.969, -3.0, 3.844, -2.938, 3.719, -2.688, 4.719, -2.688, 4.969, -2.812, 5.031, -2.938, 4.969, -2.688, 5.719, -2.625, 5.844, -2.688, 5.969, -3.688, 4.719, -3.937, 4.719, -3.812, 4.656, -2.688, 5.719, -2.937, 5.969, -3.0, 5.844, -2.938, 5.719, -3.688, 5.719, -3.688, 5.969, -3.812, 6.031, -3.938, 5.969, -3.688, 4.719, -3.625, 4.844, -3.688, 4.969, -2.688, 4.719, -2.937, 4.719, -2.812, 4.656, -2.688, 4.719, -2.688, 4.969, -2.812, 5.031, -2.938, 4.969, -3.688, 4.719, -3.938, 4.969, -4.0, 4.844, -3.937, 4.719, -2.688, 4.719, -2.625, 4.844, -2.688, 4.969, -2.688, 4.719, -2.937, 4.719, -2.812, 4.656, -2.688, 4.719, -2.938, 4.969, -3.0, 4.844, -2.937, 4.719, -3.688, 4.719, -3.688, 4.969, -3.812, 5.031, -3.938, 4.969, -2.688, 4.719, -2.625, 4.844, -2.688, 4.969, 0.9828, 0.2032, 0.983, 0.2041, 0.9807, 0.2051, 0.9803, 0.2032, 0.9888, 0.1996, 0.9899, 0.2013, 0.9876, 0.2022, 0.9871, 0.2014, 0.9853, 0.2082, 0.9834, 0.2078, 0.9843, 0.2055, 0.9853, 0.2057, 0.9871, 0.2014, 0.9862, 0.2009, 0.9872, 0.1986, 0.9888, 0.1996, 0.9835, 0.2014, 0.983, 0.2022, 0.9807, 0.2013, 0.9817, 0.1996, 0.9903, 0.2032, 0.9899, 0.2051, 0.9876, 0.2041, 0.9878, 0.2032, 0.9899, 0.2051, 0.9888, 0.2067, 0.9871, 0.205, 0.9876, 0.2041, 0.9843, 0.2009, 0.9835, 0.2014, 0.9817, 0.1996, 0.9834, 0.1986, 0.9871, 0.2078, 0.9853, 0.2082, 0.9853, 0.2057, 0.9862, 0.2055, 0.9862, 0.2009, 0.9853, 0.2007, 0.9853, 0.1982, 0.9872, 0.1986, 0.983, 0.2041, 0.9835, 0.205, 0.9817, 0.2067, 0.9807, 0.2051, 0.9888, 0.2067, 0.9871, 0.2078, 0.9862, 0.2055, 0.9871, 0.205, 0.9899, 0.2013, 0.9903, 0.2032, 0.9878, 0.2032, 0.9876, 0.2022, 0.9834, 0.2078, 0.9817, 0.2067, 0.9835, 0.205, 0.9843, 0.2055, 0.983, 0.2022, 0.9828, 0.2032, 0.9803, 0.2032, 0.9807, 0.2013, 0.949, 0.7668, 0.959, 0.7668, 0.959, 0.7768, 0.949, 0.7768, 0.949, 0.7668, 0.959, 0.7668, 0.959, 0.7768, 0.949, 0.7768, 0.949, 0.7668, 0.959, 0.7668, 0.959, 0.7768, 0.949, 0.7768, 0.949, 0.7668, 0.959, 0.7668, 0.959, 0.7768, 0.949, 0.7768, 0.949, 0.7668, 0.959, 0.7668, 0.959, 0.7768, 0.949, 0.7768, 0.949, 0.7668, 0.959, 0.7668, 0.959, 0.7768, 0.949, 0.7768, 0.949, 0.7668, 0.959, 0.7668, 0.959, 0.7768, 0.949, 0.7768, 0.949, 0.7668, 0.959, 0.7668, 0.959, 0.7768, 0.949, 0.7768, 0.949, 0.7668, 0.959, 0.7668, 0.959, 0.7768, 0.949, 0.7768, 0.949, 0.7668, 0.959, 0.7668, 0.959, 0.7768, 0.949, 0.7768, 0.949, 0.7668, 0.959, 0.7668, 0.959, 0.7768, 0.949, 0.7768, 0.949, 0.7668, 0.959, 0.7668, 0.959, 0.7768, 0.949, 0.7768, 0.949, 0.7668, 0.959, 0.7668, 0.959, 0.7768, 0.949, 0.7768, 0.949, 0.7668, 0.959, 0.7668, 0.959, 0.7768, 0.949, 0.7768, 0.949, 0.7668, 0.959, 0.7668, 0.959, 0.7768, 0.949, 0.7768, 0.949, 0.7668, 0.959, 0.7668, 0.959, 0.7768, 0.949, 0.7768, 0.949, 0.7668, 0.959, 0.7668, 0.959, 0.7768, 0.949, 0.7768, 0.949, 0.7668, 0.959, 0.7668, 0.959, 0.7768, 0.949, 0.7768, 0.949, 0.7668, 0.959, 0.7668, 0.959, 0.7768, 0.949, 0.7768, 0.9853, 0.2007, 0.9843, 0.2009, 0.9834, 0.1986, 0.9853, 0.1982, 0.949, 0.7668, 0.959, 0.7668, 0.959, 0.7768, 0.949, 0.7768, 0.949, 0.7668, 0.959, 0.7668, 0.959, 0.7768, 0.949, 0.7768, 0.949, 0.7668, 0.959, 0.7668, 0.959, 0.7768, 0.949, 0.7768, 0.949, 0.7668, 0.959, 0.7668, 0.959, 0.7768, 0.949, 0.7768, 0.949, 0.7668, 0.959, 0.7668, 0.959, 0.7768, 0.949, 0.7768, 0.949, 0.7668, 0.959, 0.7668, 0.959, 0.7768, 0.949, 0.7768, 0.949, 0.7668, 0.959, 0.7668, 0.959, 0.7768, 0.949, 0.7768, 0.949, 0.7668, 0.959, 0.7668, 0.959, 0.7768, 0.949, 0.7768, 0.949, 0.7668, 0.959, 0.7668, 0.959, 0.7768, 0.949, 0.7768, 0.949, 0.7668, 0.959, 0.7668, 0.959, 0.7768, 0.949, 0.7768, 0.949, 0.7668, 0.959, 0.7668, 0.959, 0.7768, 0.949, 0.7768, 0.949, 0.7668, 0.959, 0.7668, 0.959, 0.7768, 0.949, 0.7768, -2.0, 3.0, -2.0, 4.0, -3.0, 4.0, -3.0, 3.0, -4.0, 6.0, -4.0, 7.0, -5.0, 7.0, -5.0, 6.0, 0.09698, 0.1562, -0.09052, 0.1562, -0.09052, -0.09375, 0.09698, -0.09375, -6.0, 8.0, -6.0, 9.0, -7.0, 9.0, -7.0, 8.0, -7.0, 9.0, -7.0, 10.0, -8.0, 10.0, -8.0, 9.0, -7.0, 9.0, -7.0, 10.0, -8.0, 10.0, -8.0, 9.0, -7.0, 9.0, -7.0, 10.0, -8.0, 10.0, -8.0, 9.0, -3.0, 5.0, -3.0, 6.0, -4.0, 6.0, -4.0, 5.0, -7.0, 9.0, -7.0, 10.0, -8.0, 10.0, -8.0, 9.0, -2.0, 4.0, -2.0, 5.0, -3.0, 5.0, -3.0, 4.0, -5.0, 7.0, -5.0, 8.0, -6.0, 8.0, -6.0, 7.0, -2.0, 3.0, -2.0, 4.0, -3.0, 4.0, -3.0, 3.0, -4.0, 6.0, -4.0, 7.0, -5.0, 7.0, -5.0, 6.0, -3.0, 5.0, -3.0, 6.0, -4.0, 6.0, -4.0, 5.0, -0.09051, 0.1562, 0.09698, 0.1562, 0.09698, -0.09375, -0.09051, -0.09375, -5.0, 7.0, -5.0, 8.0, -6.0, 8.0, -6.0, 7.0, -5.0, 7.0, -5.0, 8.0, -6.0, 8.0, -6.0, 7.0, -4.0, 6.0, -4.0, 7.0, -5.0, 7.0, -5.0, 6.0, -6.0, 8.0, -6.0, 9.0, -7.0, 9.0, -7.0, 8.0, -6.0, 8.0, -6.0, 9.0, -7.0, 9.0, -7.0, 8.0, -6.0, 8.0, -6.0, 9.0, -7.0, 9.0, -7.0, 8.0, -7.0, 9.0, -7.0, 10.0, -8.0, 10.0, -8.0, 9.0, -7.0, 9.0, -7.0, 10.0, -8.0, 10.0, -8.0, 9.0, -3.0, 5.0, -3.0, 6.0, -4.0, 6.0, -4.0, 5.0, -7.0, 9.0, -7.0, 10.0, -8.0, 10.0, -8.0, 9.0, -7.0, 9.0, -7.0, 10.0, -8.0, 10.0, -8.0, 9.0, -7.0, 9.0, -7.0, 10.0, -8.0, 10.0, -8.0, 9.0, -7.0, 9.0, -7.0, 10.0, -8.0, 10.0, -8.0, 9.0, -7.0, 9.0, -7.0, 10.0, -8.0, 10.0, -8.0, 9.0, -7.0, 9.0, -7.0, 10.0, -8.0, 10.0, -8.0, 9.0, -7.0, 9.0, -7.0, 10.0, -8.0, 10.0, -8.0, 9.0, -3.0, 4.0, -3.0, 5.0, -4.0, 5.0, -4.0, 4.0, -3.0, 4.0, -3.0, 5.0, -4.0, 5.0, -4.0, 4.0, -7.0, 9.0, -7.0, 10.0, -8.0, 10.0, -8.0, 9.0, -7.0, 9.0, -7.0, 10.0, -8.0, 10.0, -8.0, 9.0, 0.949, 0.7668, 0.959, 0.7668, 0.959, 0.7768, 0.949, 0.7768, 0.9586, 0.7609, 0.9586, 0.7709, 0.9586, 0.7609, 0.9586, 0.7709, 0.9586, 0.7709, 0.9586, 0.7609, 0.9486, 0.7609, 0.9486, 0.7709, 0.9586, 0.7609, 0.9586, 0.7709, 0.9486, 0.7709, 0.9586, 0.7709, 0.9586, 0.7609, 0.9586, 0.7709, 0.9586, 0.7609, 0.9586, 0.7709, 0.9586, 0.7709, 0.9486, 0.7709, 0.9586, 0.7709, 0.9586, 0.7609, 0.9486, 0.7709, 0.9586, 0.7709, 0.9586, 0.7609, 0.9586, 0.7709, 0.9586, 0.7709, 0.9586, 0.7609, 0.9586, 0.7709, 0.9486, 0.7709, 0.9586, 0.7609, 0.9586, 0.7709, 0.9586, 0.7609, 0.9586, 0.7709, 0.9586, 0.7709, 0.9586, 0.7609, 0.9586, 0.7709, 0.9586, 0.7609, 0.9586, 0.7709, 0.9486, 0.7709, 0.9586, 0.7709, 0.9586, 0.7609, 0.9486, 0.7709, 0.9586, 0.7709, 0.9586, 0.7609, 0.9586, 0.7709, 0.9586, 0.7709, 0.9586, 0.7609, 0.9586, 0.7709, 0.9586, 0.7609, 0.9586, 0.7709, 0.9586, 0.7609, 0.9586, 0.7709, 0.9486, 0.7709, 0.9586, 0.7609, 0.9586, 0.7709, 0.9586, 0.7609, 0.9586, 0.7709, 0.9586, 0.7709, 0.9586, 0.7609, 0.9586, 0.7709, 0.9586, 0.7609, 0.9586, 0.7709, 0.9586, 0.7609, 0.9586, 0.7709, 0.9486, 0.7709, 0.9586, 0.7609, 0.9586, 0.7709, 0.9586, 0.7609, 0.9586, 0.7709, 0.9586, 0.7709, 0.9586, 0.7609, 0.9586, 0.7709, 0.9586, 0.7609, 0.949, 0.7668, 0.959, 0.7668, 0.959, 0.7768, 0.949, 0.7768, 0.9876, 0.2022, 0.9878, 0.2032, 0.9876, 0.2041, 0.9871, 0.205, 0.9862, 0.2055, 0.9853, 0.2057, 0.9843, 0.2055, 0.9835, 0.205, 0.983, 0.2041, 0.9828, 0.2032, 0.983, 0.2022, 0.9835, 0.2014, 0.9843, 0.2009, 0.9853, 0.2007, 0.9862, 0.2009, 0.9871, 0.2014, 0.949, 0.7768, 0.959, 0.7768, 0.959, 0.7768, 0.949, 0.7768, 0.959, 0.7668, 0.959, 0.7768, 0.959, 0.7668, 0.959, 0.7768, 0.959, 0.7768, 0.949, 0.7768, 0.959, 0.7768, 0.959, 0.7668, 0.959, 0.7768, 0.949, 0.7768, 0.959, 0.7768, 0.959, 0.7768, 0.949, 0.7768, 0.959, 0.7768, 0.959, 0.7768, 0.949, 0.7768, 0.949, 0.7768, 0.959, 0.7768, 0.959, 0.7668, 0.959, 0.7768, 0.959, 0.7768, 0.959, 0.7668, 0.959, 0.7768, 0.959, 0.7768, 6.75, 7.181, 6.75, 0.9313, 7.531, 0.9313, 7.531, 7.571, 0.9792, 0.1031, 0.9892, 0.1031, 0.9892, 0.1131, 0.9792, 0.1131, 0.9792, 0.1031, 0.9892, 0.1031, 0.9892, 0.1131, 0.9792, 0.1131, 0.9792, 0.1031, 0.9892, 0.1031, 0.9892, 0.1131, 0.9792, 0.1131, 0.9792, 0.1031, 0.9892, 0.1031, 0.9892, 0.1131, 0.9792, 0.1131, 0.9792, 0.1031, 0.9892, 0.1031, 0.9892, 0.1131, 0.9792, 0.1131, 0.9792, 0.1031, 0.9892, 0.1031, 0.9892, 0.1131, 0.9792, 0.1131, 0.9792, 0.1031, 0.9892, 0.1031, 0.9892, 0.1131, 0.9792, 0.1131, 0.9792, 0.1031, 0.9892, 0.1031, 0.9892, 0.1131, 0.9792, 0.1131, 0.9792, 0.1031, 0.9892, 0.1031, 0.9892, 0.1131, 0.9792, 0.1131, 0.9792, 0.1031, 0.9892, 0.1031, 0.9892, 0.1131, 0.9792, 0.1131, 0.9792, 0.1031, 0.9892, 0.1031, 0.9892, 0.1131, 0.9792, 0.1131, 0.9792, 0.1031, 0.9892, 0.1031, 0.9892, 0.1131, 0.9792, 0.1131, 0.9792, 0.1031, 0.9892, 0.1031, 0.9892, 0.1131, 0.9792, 0.1131, 0.9792, 0.1031, 0.9892, 0.1031, 0.9892, 0.1131, 0.9792, 0.1131])
me_rex_cube_holder_ref.materials.append(mat_glass)
me_rex_cube_holder_ref.materials.append(mat_border)
me_rex_cube_holder_ref.materials.append(mat_holder_side_beam_editor)
me_rex_cube_holder_ref.materials.append(mat_holder_side_beam_opaque)
me_rex_cube_holder_ref.materials.append(mat_holder_base_beam_editor)
me_rex_cube_holder_ref.update()
me_rex_cube_holder_selection = bpy.data.meshes.new('rex_cube_holder_selection')
me_rex_cube_holder_selection.from_pydata([(-0.4062, 0.25, -0.5), (-0.4062, -0.0625, -0.5), (-0.1562, -0.2188, -0.4375), (0.03126, 0.4062, -0.5), (0.2188, 0.25, -0.5), (-0.25, 0.4062, -0.5), (0.2188, 0.1562, -0.5), (-0.1562, -0.2188, -0.5), (-0.25, -0.2188, -0.5), (0.2188, 0.1562, -0.4375), (-0.25, -0.2188, -0.4375), (-0.25, 0.4062, -0.4375), (-0.4062, 0.25, -0.4375), (-0.4062, -0.0625, -0.4375), (0.2188, 0.25, -0.4375), (0.03125, 0.4062, -0.4375), (-0.3594, -0.01561, -0.03125), (-0.3594, 0.2031, -0.4375), (-0.2031, 0.3594, -0.4375), (0.01562, 0.3594, -0.4375), (0.1719, 0.2031, -0.4375), (-0.3594, 0.2031, -0.03125), (0.01562, 0.3594, -0.03125), (0.1719, 0.2031, -0.03125), (-0.2031, 0.3594, -0.03125), (-0.2031, -0.1719, -0.03125), (-0.3594, -0.01564, -0.4375), (-0.2031, -0.1719, -0.4375), (-0.2734, 0.04688, 0.1562), (-0.04688, 0.2734, 0.1562), (-0.1328, -0.09375, -0.03125), (0.09375, 0.1328, -0.03125), (-0.2734, 0.04688, -0.03125), (-0.2734, 0.1407, -0.03125), (-0.1407, 0.2734, -0.03125), (-0.1328, -0.09375, 0.1562), (0.09375, 0.1328, 0.1562), (-0.04688, 0.2734, -0.03125), (-0.1406, 0.2734, 0.1562), (-0.2734, 0.1406, 0.1562), (0.08333, -0.04167, -0.4922), (0.04167, -0.08333, -0.4922), (0.08333, -0.08333, -0.4922), (0.4688, -0.08333, -0.5), (0.4688, -0.04167, -0.5), (0.04167, -0.4688, -0.5), (0.08333, -0.4688, -0.5), (0.04167, -0.04167, -0.4922), (0.08333, -0.4688, -0.4922), (0.04167, -0.4688, -0.4922), (0.4688, -0.04167, -0.4922), (0.4688, -0.08333, -0.4922), (0.08333, -0.08333, -0.5), (0.04167, -0.08333, -0.5), (0.08333, -0.04167, -0.5), (0.04167, -0.04167, -0.5)], [], [(33, 32, 28, 39), (29, 38, 35, 36), (8, 7, 2, 10), (37, 29, 36, 31), (27, 20, 23, 25), (6, 9, 2, 7), (17, 26, 16, 21), (5, 3, 4), (5, 4, 6), (19, 20, 27, 18), (9, 14, 10, 2), (21, 16, 25, 24), (10, 14, 15), (17, 18, 27, 26), (10, 12, 13), (32, 30, 35, 28), (0, 12, 11, 5), (25, 16, 26, 27), (19, 18, 24, 22), (3, 15, 14, 4), (17, 21, 24, 18), (34, 37, 31, 33), (11, 12, 10, 15), (31, 30, 32, 33), (8, 10, 13, 1), (3, 5, 11, 15), (6, 4, 14, 9), (37, 34, 38, 29), (33, 39, 38, 34), (39, 28, 35, 38), (7, 8, 5, 6), (1, 0, 5, 8), (19, 22, 23, 20), (30, 31, 36, 35), (22, 24, 25, 23), (0, 1, 13, 12), (55, 53, 41, 47), (45, 46, 48, 49), (43, 44, 50, 51), (42, 40, 47, 41), (53, 45, 49, 41), (51, 50, 40, 42), (44, 54, 40, 50), (46, 52, 42, 48), (46, 45, 53, 52), (43, 52, 54, 44), (48, 42, 41, 49), (52, 53, 55, 54), (52, 43, 51, 42), (54, 55, 47, 40)])
_uv = me_rex_cube_holder_selection.uv_layers.new(name='UVMap')
_uv.uv.foreach_set('vector', [9.126, -0.75, 8.375, -0.75, 8.375, 0.75, 9.125, 0.75, 10.19, 8.375, 10.19, 9.125, 7.25, 9.062, 9.062, 7.25, 10.0, -3.5, 9.25, -3.5, 9.25, -3.0, 10.0, -3.0, 8.375, -0.75, 8.375, 0.75, 7.25, 0.75, 7.25, -0.75, -2.375, 9.625, -2.375, 6.625, 0.375, 6.625, 0.375, 9.625, 6.25, -3.5, 6.25, -3.0, 9.25, -3.0, 9.25, -3.5, 9.625, -3.0, 7.875, -3.0, 7.875, -0.25, 9.625, -0.25, 10.75, 10.0, 10.75, 7.75, 9.5, 6.25, 10.75, 10.0, 9.5, 6.25, 8.75, 6.25, 7.875, -10.0, 6.625, -8.75, 9.625, -5.75, 9.625, -10.0, 8.75, 6.25, 9.5, 6.25, 5.75, 10.0, 5.75, 9.25, 10.88, -8.75, 10.88, -7.0, 9.625, -5.75, 9.625, -10.0, 5.75, 10.0, 9.5, 6.25, 10.75, 7.75, 10.88, -8.75, 9.625, -10.0, 9.625, -5.75, 10.88, -7.0, 5.75, 10.0, 9.5, 11.25, 7.0, 11.25, 10.19, -0.75, 9.062, -0.75, 9.062, 0.75, 10.19, 0.75, 11.25, -3.5, 11.25, -3.0, 10.0, -3.0, 10.0, -3.5, 0.375, -5.75, 0.375, -7.0, -2.375, -7.0, -2.375, -5.75, 7.875, -3.0, 9.625, -3.0, 9.625, -0.25, 7.875, -0.25, 7.75, -3.5, 7.75, -3.0, 6.25, -3.0, 6.25, -3.5, -2.375, 10.88, 0.375, 10.88, 0.375, 9.625, -2.375, 9.625, 10.19, 9.126, 10.19, 8.375, 9.062, 7.25, 9.126, 10.19, 10.75, 10.0, 9.5, 11.25, 5.75, 10.0, 10.75, 7.75, 9.062, 7.25, 7.25, 9.062, 8.375, 10.19, 9.126, 10.19, 10.0, -3.5, 10.0, -3.0, 11.25, -3.0, 11.25, -3.5, 7.75, -4.0, 10.0, -4.0, 10.0, -3.5, 7.75, -3.5, 8.75, -4.0, 9.5, -4.0, 9.5, -3.5, 8.75, -3.5, 8.375, -0.75, 9.126, -0.75, 9.125, 0.75, 8.375, 0.75, 9.126, -0.75, 9.125, 0.75, 10.19, 0.75, 10.19, -0.75, 9.125, 10.19, 8.375, 10.19, 7.25, 9.062, 10.19, 9.125, 5.75, 9.25, 5.75, 10.0, 10.75, 10.0, 8.75, 6.25, 7.0, 11.25, 9.5, 11.25, 10.75, 10.0, 5.75, 10.0, -2.375, -10.0, 0.375, -10.0, 0.375, -8.75, -2.375, -8.75, 7.25, -0.75, 9.062, -0.75, 9.062, 0.75, 7.25, 0.75, 7.875, -10.0, 9.625, -10.0, 9.625, -5.75, 6.625, -8.75, 10.0, -3.5, 7.5, -3.5, 7.5, -3.0, 10.0, -3.0, 0.0, 0.0, 0.0, 0.0, 0.0, 0.0, 0.0, 0.0, 0.0, 0.0, 0.0, 0.0, 0.0, 0.0, 0.0, 0.0, 0.0, 0.0, 0.0, 0.0, 0.0, 0.0, 0.0, 0.0, 0.0, 0.0, 0.0, 0.0, 0.0, 0.0, 0.0, 0.0, 0.0, 0.0, 0.0, 0.0, 0.0, 0.0, 0.0, 0.0, 0.0, 0.0, 0.0, 0.0, 0.0, 0.0, 0.0, 0.0, 0.0, 0.0, 0.0, 0.0, 0.0, 0.0, 0.0, 0.0, 0.0, 0.0, 0.0, 0.0, 0.0, 0.0, 0.0, 0.0, 0.0, 0.0, 0.0, 0.0, 0.0, 0.0, 0.0, 0.0, 0.0, 0.0, 0.0, 0.0, 0.0, 0.0, 0.0, 0.0, 0.0, 0.0, 0.0, 0.0, 0.0, 0.0, 0.0, 0.0, 0.0, 0.0, 0.0, 0.0, 0.0, 0.0, 0.0, 0.0, 0.0, 0.0, 0.0, 0.0, 0.0, 0.0, 0.0, 0.0, 0.0, 0.0, 0.0, 0.0, 0.0, 0.0, 0.0, 0.0])
_uv.active_render = True
_uv = me_rex_cube_holder_selection.uv_layers.new(name='Float2')
_uv.uv.foreach_set('vector', [0.0, 0.0, 0.0, 0.0, 0.0, 0.0, 0.0, 0.0, 0.0, 0.0, 0.0, 0.0, 0.0, 0.0, 0.0, 0.0, 0.0, 0.0, 0.0, 0.0, 0.0, 0.0, 0.0, 0.0, 0.0, 0.0, 0.0, 0.0, 0.0, 0.0, 0.0, 0.0, 0.0, 0.0, 0.0, 0.0, 0.0, 0.0, 0.0, 0.0, 0.0, 0.0, 0.0, 0.0, 0.0, 0.0, 0.0, 0.0, 0.0, 0.0, 0.0, 0.0, 0.0, 0.0, 0.0, 0.0, 0.0, 0.0, 0.0, 0.0, 0.0, 0.0, 0.0, 0.0, 0.0, 0.0, 0.0, 0.0, 0.0, 0.0, 0.0, 0.0, 0.0, 0.0, 0.0, 0.0, 0.0, 0.0, 0.0, 0.0, 0.0, 0.0, 0.0, 0.0, 0.0, 0.0, 0.0, 0.0, 0.0, 0.0, 0.0, 0.0, 0.0, 0.0, 0.0, 0.0, 0.0, 0.0, 0.0, 0.0, 0.0, 0.0, 0.0, 0.0, 0.0, 0.0, 0.0, 0.0, 0.0, 0.0, 0.0, 0.0, 0.0, 0.0, 0.0, 0.0, 0.0, 0.0, 0.0, 0.0, 0.0, 0.0, 0.0, 0.0, 0.0, 0.0, 0.0, 0.0, 0.0, 0.0, 0.0, 0.0, 0.0, 0.0, 0.0, 0.0, 0.0, 0.0, 0.0, 0.0, 0.0, 0.0, 0.0, 0.0, 0.0, 0.0, 0.0, 0.0, 0.0, 0.0, 0.0, 0.0, 0.0, 0.0, 0.0, 0.0, 0.0, 0.0, 0.0, 0.0, 0.0, 0.0, 0.0, 0.0, 0.0, 0.0, 0.0, 0.0, 0.0, 0.0, 0.0, 0.0, 0.0, 0.0, 0.0, 0.0, 0.0, 0.0, 0.0, 0.0, 0.0, 0.0, 0.0, 0.0, 0.0, 0.0, 0.0, 0.0, 0.0, 0.0, 0.0, 0.0, 0.0, 0.0, 0.0, 0.0, 0.0, 0.0, 0.0, 0.0, 0.0, 0.0, 0.0, 0.0, 0.0, 0.0, 0.0, 0.0, 0.0, 0.0, 0.0, 0.0, 0.0, 0.0, 0.0, 0.0, 0.0, 0.0, 0.0, 0.0, 0.0, 0.0, 0.0, 0.0, 0.0, 0.0, 0.0, 0.0, 0.0, 0.0, 0.0, 0.0, 0.0, 0.0, 0.0, 0.0, 0.0, 0.0, 0.0, 0.0, 0.0, 0.0, 0.0, 0.0, 0.0, 0.0, 0.0, 0.0, 0.0, 0.0, 0.0, 0.0, 0.0, 0.0, 0.0, 0.0, 0.0, 0.0, 0.0, 0.0, 0.0, 0.0, 0.0, 0.0, 0.0, 0.0, 0.0, 0.0, 0.0, 0.0, 0.0, 0.0, 0.0, 0.0, 0.0, 0.0, 0.0, 0.0, 0.0, 0.0, 0.9792, 0.1031, 0.9892, 0.1031, 0.9892, 0.1131, 0.9792, 0.1131, 0.9792, 0.1031, 0.9892, 0.1031, 0.9892, 0.1131, 0.9792, 0.1131, 0.9792, 0.1031, 0.9892, 0.1031, 0.9892, 0.1131, 0.9792, 0.1131, 0.9792, 0.1031, 0.9892, 0.1031, 0.9892, 0.1131, 0.9792, 0.1131, 0.9792, 0.1031, 0.9892, 0.1031, 0.9892, 0.1131, 0.9792, 0.1131, 0.9792, 0.1031, 0.9892, 0.1031, 0.9892, 0.1131, 0.9792, 0.1131, 0.9792, 0.1031, 0.9892, 0.1031, 0.9892, 0.1131, 0.9792, 0.1131, 0.9792, 0.1031, 0.9892, 0.1031, 0.9892, 0.1131, 0.9792, 0.1131, 0.9792, 0.1031, 0.9892, 0.1031, 0.9892, 0.1131, 0.9792, 0.1131, 0.9792, 0.1031, 0.9892, 0.1031, 0.9892, 0.1131, 0.9792, 0.1131, 0.9792, 0.1031, 0.9892, 0.1031, 0.9892, 0.1131, 0.9792, 0.1131, 0.9792, 0.1031, 0.9892, 0.1031, 0.9892, 0.1131, 0.9792, 0.1131, 0.9792, 0.1031, 0.9892, 0.1031, 0.9892, 0.1131, 0.9792, 0.1131, 0.9792, 0.1031, 0.9892, 0.1031, 0.9892, 0.1131, 0.9792, 0.1131])
me_rex_cube_holder_selection.materials.append(mat_sel)
me_rex_cube_holder_selection.update()

# ---- objects
ob_empty = bpy.data.objects.new('Empty', None)
ob_rex_cube_holder_ref = bpy.data.objects.new('rex_cube_holder_ref', me_rex_cube_holder_ref)
ob_rex_cube_holder_selection = bpy.data.objects.new('rex_cube_holder_selection', me_rex_cube_holder_selection)

# ---- transforms, parenting, visibility, modifiers, constraints
ob_empty.location = (0.0, 0.0, 0.0)
ob_empty.empty_display_type = 'CUBE'
ob_empty.empty_display_size = 64.0
ob_rex_cube_holder_ref.location = (0.0, 0.0, 0.0)
_vg = ob_rex_cube_holder_ref.vertex_groups.new(name='static_prop')
_vg.add([0, 1, 2, 3, 4, 5, 6, 7, 8, 9, 10, 11, 12, 13, 14, 15, 16, 17, 18, 19, 20, 21, 22, 23, 24, 25, 26, 27, 28, 29, 30, 31, 32, 33, 34, 35, 36, 37, 38, 39, 40, 41, 42, 43, 44, 45, 46, 47, 48, 49, 50, 51, 52, 53, 54, 55, 56, 57, 58, 59, 60, 61, 62, 63, 64, 65, 66, 67, 68, 69, 70, 71, 72, 73, 74, 75, 76, 77, 78, 79, 80, 81, 82, 83, 84, 85, 86, 87, 88, 89, 90, 91, 92, 93, 94, 95, 96, 97, 98, 99, 100, 101, 102, 103, 104, 105, 106, 107, 108, 109, 110, 111, 112, 113, 114, 115, 116, 117, 118, 119, 120, 121, 122, 123, 124, 125, 126, 127, 128, 129, 130, 131, 132, 133, 134, 135, 136, 137, 138, 139, 140, 141, 142, 143, 144, 145, 146, 147, 148, 149, 150, 151, 152, 153, 154, 155, 156, 157, 158, 159, 160, 161, 162, 163, 164, 165, 166, 167, 168, 169, 170, 171, 172, 173, 174, 175, 176, 177, 178, 179, 180, 181, 182, 183, 184, 185, 186, 187, 188, 189, 190, 191, 192, 193, 194, 195, 196, 197, 198, 199, 200, 201, 202, 203, 204, 205, 206, 207, 208, 209, 210, 211, 212, 213, 214, 215, 216, 217, 218, 219, 220, 221, 222, 223, 224, 225, 226, 227, 228, 229, 230, 231, 232, 233, 234, 235, 236, 237, 238, 239, 240, 241, 242, 243, 244, 245, 246, 247, 248, 249, 250, 251, 252, 253, 254, 255, 256, 257, 258, 259, 260, 261, 262, 263, 264, 265, 266, 267, 268, 269, 270, 271, 272, 273, 274, 275, 276, 277, 278, 279, 280, 281, 282, 283, 284, 285, 286, 287, 288, 289, 290, 291, 292, 293, 294, 295, 296, 297, 298, 299, 300, 301, 302, 303, 304, 305, 306, 307, 308, 309, 310, 311, 312, 313, 314, 315, 316, 317, 318, 319, 320, 321, 322, 323, 324, 325, 326, 327, 328, 329, 330, 331, 332, 333, 334, 335, 336, 337, 338, 339, 340, 341, 342, 343, 344, 345, 346, 347, 348, 349, 350, 351, 352, 353, 354, 355, 356, 357, 358, 359, 360, 361, 362, 363, 364, 365, 366, 367, 368, 369, 370, 371, 372, 373, 374, 375, 376, 377, 378, 379, 380, 381, 382, 383, 384, 385, 386, 387, 388, 389, 390, 391, 392, 393, 394, 395, 396, 397, 398, 399, 400, 401, 402, 403, 404, 405, 406, 407, 408, 409, 410, 411, 412, 413, 414, 415, 416, 417, 418, 419, 420, 421, 422, 423, 424, 425, 426, 427, 428, 429, 430, 431, 432, 433, 434, 435, 436, 437, 438, 439, 440, 441, 442, 443, 444, 445, 446, 447, 448, 449, 450, 451, 452, 453, 454, 455, 456, 457, 458, 459, 460, 461, 462, 463, 464, 465, 466, 467, 468, 469, 470, 471, 472, 473, 474, 475, 476, 477, 478, 479, 480, 481, 482, 483, 484, 485, 486, 487, 488, 489, 490, 491, 492, 493, 494, 495, 496, 497, 498, 499, 500, 501, 502, 503, 504, 505, 506, 507, 508, 509, 510, 511, 512, 513, 514, 515, 516, 517, 518, 519, 520, 521, 522, 523, 524, 525, 526, 527, 528, 529, 530, 531, 532, 533, 534, 535, 536, 537, 538, 539, 540, 541, 542, 543, 544, 545, 546, 547, 548, 549, 550, 551, 552, 553, 554, 555, 556, 557, 558, 559, 560, 561, 562, 563, 564, 565, 566, 567, 568, 569, 570, 571, 572, 573, 574, 575, 576, 577, 578, 579, 580, 581, 582, 583, 584, 585, 586, 587, 588, 589, 590, 591, 592, 593, 594, 595, 596, 597, 598, 599, 600, 601, 602, 603, 604, 605, 606, 607, 608, 609, 610, 611, 612, 613, 614, 615, 616, 617, 618, 619, 620, 621, 622, 623, 624, 625, 626, 627, 628, 629, 630, 631, 632, 633, 634, 635, 636, 637, 638, 639, 640, 641, 642, 643, 644, 645, 646, 647, 648, 649, 650, 651, 652, 653, 654, 655, 656, 657, 658, 659, 660, 661, 662, 663, 664, 665, 666, 667, 668, 669, 670, 671, 672, 673, 674, 675, 676, 677, 678, 679, 680, 681, 682, 683, 684, 685, 686, 687, 688, 689, 690, 691, 692, 693, 694, 695, 696, 697, 698, 699, 700, 701, 702, 703, 704, 705, 706, 707, 708, 709, 710, 711, 712, 713, 714, 715, 716, 717, 718, 719, 720, 721, 722, 723, 724, 725, 726, 727, 728, 729, 730, 731, 732, 733, 734, 735, 736, 737, 738, 739, 740, 741, 742, 743, 744, 745, 746, 747, 748, 749, 750, 751, 752, 753, 754, 755, 756, 757, 758, 759, 760, 761, 762, 763, 764, 765, 766, 767, 768, 769, 770, 771, 772, 773, 774, 775, 776, 777, 778, 779, 780, 781, 782, 783, 784, 785, 786, 787, 788, 789, 790, 791, 792, 793, 794, 795, 796, 797, 798], 1.0, 'REPLACE')
_m = ob_rex_cube_holder_ref.modifiers.new('Armature', 'ARMATURE')
_m = ob_rex_cube_holder_ref.modifiers.new('Smooth by Angle', 'NODES')
_m.node_group = ng_smooth_by_angle
_gi = [s.identifier for s in ng_smooth_by_angle.interface.items_tree if s.item_type == 'SOCKET' and s.in_out == 'INPUT']
_m[_gi[1]] = 1.047  # Angle
_m.use_pin_to_last = True
_m.show_group_selector = False
ob_rex_cube_holder_selection.location = (0.0, 0.0, 0.0)
ob_rex_cube_holder_selection.scale = (128.0, 128.0, 128.0)
_vg = ob_rex_cube_holder_selection.vertex_groups.new(name='static_prop')

# ---- collection membership
scene.collection.objects.link(ob_empty)
col_rex_cube_holder_ref.objects.link(ob_rex_cube_holder_ref)
col_rex_cube_holder_selection.objects.link(ob_rex_cube_holder_selection)

# ---- scene / render settings (as saved in the file)
scene.frame_start = 1; scene.frame_end = 250; scene.frame_set(0)
scene.render.engine = 'BLENDER_EEVEE_NEXT'
bpy.context.view_layer.update()

# ---- added for rendering (the .blend has no active camera and no usable light): camera, sun
cam_auto = bpy.data.cameras.new('AutoCamera')
cam_auto.lens = 50.0
cam_auto.sensor_width = 36.0
cam_auto.clip_end = 2994.84
ob_auto_camera = bpy.data.objects.new('AutoCamera', cam_auto)
scene.collection.objects.link(ob_auto_camera)
ob_auto_camera.location = (170.647, -208.775, 114.468)
ob_auto_camera.rotation_euler = (1.09748, -7.21219e-08, 0.694738)
scene.camera = ob_auto_camera
light_auto_sun = bpy.data.lights.new('AutoSun', 'SUN')
light_auto_sun.energy = 3.0
light_auto_sun.angle = 0.0523599
ob_auto_sun = bpy.data.objects.new('AutoSun', light_auto_sun)
scene.collection.objects.link(ob_auto_sun)
ob_auto_sun.rotation_euler = (0.872665, 0.174533, 0.523599)
bpy.context.view_layer.update()
